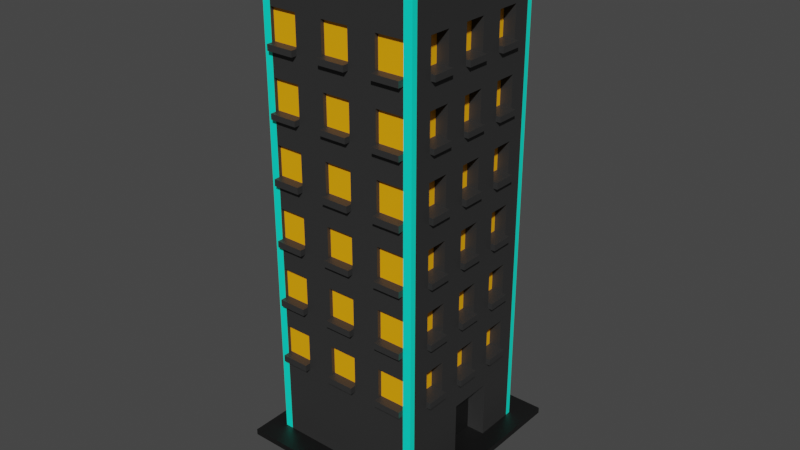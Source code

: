 # Source: building7.blend  (saved by Blender 2.83.19; exported with 4.5.12 LTS)
import bpy
from mathutils import Matrix  # noqa: F401  (used for matrix-valued properties, if any)

bpy.ops.wm.read_factory_settings(use_empty=True)
scene = bpy.context.scene
scene.name = 'Scene'

# ---- collections
col_collection = bpy.data.collections.new('Collection'); scene.collection.children.link(col_collection)

# ---- materials (node trees are filled in below, after node groups)
mat_material = bpy.data.materials.new('Material')
mat_material.use_transparent_shadow = False
mat_material_001 = bpy.data.materials.new('Material.001')
mat_material_001.use_transparent_shadow = False
mat_material_002 = bpy.data.materials.new('Material.002')
mat_material_002.use_transparent_shadow = False
mat_material_003 = bpy.data.materials.new('Material.003')
mat_material_003.use_transparent_shadow = False
mat_material_004 = bpy.data.materials.new('Material.004')
mat_material_004.use_transparent_shadow = False

# ---- material node trees
mat_material.use_nodes = True; mat_material.node_tree.nodes.clear()
_N = mat_material.node_tree.nodes; _L = mat_material.node_tree.links
n0 = _N.new('ShaderNodeBsdfPrincipled'); n0.name = 'Principled BSDF'; n0.location = (10, 300)
n0.distribution = 'GGX'
n0.subsurface_method = 'BURLEY'
n0.inputs[0].default_value = (0.0291, 0.0291, 0.0291, 1.0)
n0.inputs[3].default_value = 1.45
n0.inputs[27].default_value = (0.0, 0.0, 0.0, 1.0)
n0.inputs[28].default_value = 1.0
n1 = _N.new('ShaderNodeOutputMaterial'); n1.name = 'Material Output'; n1.location = (300, 300)
_L.new(n0.outputs[0], n1.inputs[0])
n1.is_active_output = True
mat_material_001.use_nodes = True; mat_material_001.node_tree.nodes.clear()
_N = mat_material_001.node_tree.nodes; _L = mat_material_001.node_tree.links
n0 = _N.new('ShaderNodeBsdfPrincipled'); n0.name = 'Principled BSDF'; n0.location = (10, 300)
n0.distribution = 'GGX'
n0.subsurface_method = 'BURLEY'
n0.inputs[0].default_value = (0.0, 1.0, 0.746, 1.0)
n0.inputs[3].default_value = 1.45
n0.inputs[27].default_value = (0.0, 0.0, 0.0, 1.0)
n0.inputs[28].default_value = 1.0
n1 = _N.new('ShaderNodeOutputMaterial'); n1.name = 'Material Output'; n1.location = (300, 300)
_L.new(n0.outputs[0], n1.inputs[0])
n1.is_active_output = True
mat_material_002.use_nodes = True; mat_material_002.node_tree.nodes.clear()
_N = mat_material_002.node_tree.nodes; _L = mat_material_002.node_tree.links
n0 = _N.new('ShaderNodeBsdfPrincipled'); n0.name = 'Principled BSDF'; n0.location = (10, 300)
n0.distribution = 'GGX'
n0.subsurface_method = 'BURLEY'
n0.inputs[0].default_value = (1.0, 0.4143, 0.0, 1.0)
n0.inputs[3].default_value = 1.45
n0.inputs[27].default_value = (0.0, 0.0, 0.0, 1.0)
n0.inputs[28].default_value = 1.0
n1 = _N.new('ShaderNodeOutputMaterial'); n1.name = 'Material Output'; n1.location = (300, 300)
_L.new(n0.outputs[0], n1.inputs[0])
n1.is_active_output = True
mat_material_003.use_nodes = True; mat_material_003.node_tree.nodes.clear()
_N = mat_material_003.node_tree.nodes; _L = mat_material_003.node_tree.links
n0 = _N.new('ShaderNodeBsdfPrincipled'); n0.name = 'Principled BSDF'; n0.location = (10, 300)
n0.distribution = 'GGX'
n0.subsurface_method = 'BURLEY'
n0.inputs[0].default_value = (0.0, 0.0, 0.0, 1.0)
n0.inputs[3].default_value = 1.45
n0.inputs[13].default_value = 1.0
n0.inputs[27].default_value = (0.0, 0.0, 0.0, 1.0)
n0.inputs[28].default_value = 1.0
n1 = _N.new('ShaderNodeOutputMaterial'); n1.name = 'Material Output'; n1.location = (300, 300)
_L.new(n0.outputs[0], n1.inputs[0])
n1.is_active_output = True
mat_material_004.use_nodes = True; mat_material_004.node_tree.nodes.clear()
_N = mat_material_004.node_tree.nodes; _L = mat_material_004.node_tree.links
n0 = _N.new('ShaderNodeBsdfPrincipled'); n0.name = 'Principled BSDF'; n0.location = (10, 300)
n0.distribution = 'GGX'
n0.subsurface_method = 'BURLEY'
n0.inputs[0].default_value = (0.1523, 0.1523, 0.1523, 1.0)
n0.inputs[3].default_value = 1.45
n0.inputs[27].default_value = (0.0, 0.0, 0.0, 1.0)
n0.inputs[28].default_value = 1.0
n1 = _N.new('ShaderNodeOutputMaterial'); n1.name = 'Material Output'; n1.location = (300, 300)
_L.new(n0.outputs[0], n1.inputs[0])
n1.is_active_output = True

# ---- world
world_world = bpy.data.worlds.new('World'); scene.world = world_world
world_world.use_nodes = True; world_world.node_tree.nodes.clear()
_N = world_world.node_tree.nodes; _L = world_world.node_tree.links
n0 = _N.new('ShaderNodeOutputWorld'); n0.name = 'World Output'; n0.location = (300, 300)
n1 = _N.new('ShaderNodeBackground'); n1.name = 'Background'; n1.location = (10, 300)
n1.inputs[0].default_value = (0.05088, 0.05088, 0.05088, 1.0)
_L.new(n1.outputs[0], n0.inputs[0])
n0.is_active_output = True
world_world.color = (0.05088, 0.05088, 0.05088)
world_world.use_sun_shadow = False
world_world.sun_shadow_jitter_overblur = 0.0

# ---- meshes
me_cube_023 = bpy.data.meshes.new('Cube.023')
me_cube_023.from_pydata([(-1.218, -1.311, -1.011), (-1.218, 1.321, -1.011), (-1.218, -1.311, -0.9849), (1.243, -1.311, -1.011), (-0.3572, -0.391, -1.247), (-0.3572, 0.4006, -1.247), (0.383, -0.391, -1.247), (0.383, 0.4006, -1.247), (1.243, 1.321, -1.011), (1.243, 1.321, -0.9849), (-1.218, 1.321, -0.9849), (1.243, -1.311, -0.9849), (-1.0, -1.0, 1.0), (-1.0, 1.0, 1.0), (1.0, -1.0, 1.0), (1.0, 1.0, 1.0), (1.0, 0.7143, 1.0), (1.0, 0.4286, 1.0), (1.0, 0.1429, 1.0), (1.0, -0.1429, 1.0), (1.0, -0.4286, 1.0), (1.0, -0.7143, 1.0), (-1.0, -1.0, -0.8667), (-1.0, -1.0, -0.7333), (-1.0, -1.0, -0.6), (-1.0, -1.0, -0.4667), (-1.0, -1.0, -0.3333), (-1.0, -1.0, -0.2), (-1.0, -1.0, -0.06667), (-1.0, -1.0, 0.06667), (-1.0, -1.0, 0.2), (-1.0, -1.0, 0.3333), (-1.0, -1.0, 0.4667), (-1.0, -1.0, 0.6), (-1.0, -1.0, 0.7333), (-1.0, -1.0, 0.8667), (-1.0, 1.0, 0.8667), (-1.0, 1.0, 0.7333), (-1.0, 1.0, 0.6), (-1.0, 1.0, 0.4667), (-1.0, 1.0, 0.3333), (-1.0, 1.0, 0.2), (-1.0, 1.0, 0.06667), (-1.0, 1.0, -0.06667), (-1.0, 1.0, -0.2), (-1.0, 1.0, -0.3333), (-1.0, 1.0, -0.4667), (-1.0, 1.0, -0.6), (-1.0, 1.0, -0.7333), (-1.0, 1.0, -0.8667), (1.0, 1.0, 0.8667), (1.0, 1.0, 0.7333), (1.0, 1.0, 0.6), (1.0, 1.0, 0.4667), (1.0, 1.0, 0.3333), (1.0, 1.0, 0.2), (1.0, 1.0, 0.06667), (1.0, 1.0, -0.06667), (1.0, 1.0, -0.2), (1.0, 1.0, -0.3333), (1.0, 1.0, -0.4667), (1.0, 1.0, -0.6), (1.0, 1.0, -0.7333), (1.0, 1.0, -0.8667), (1.0, -1.0, 0.8667), (1.0, -1.0, 0.7333), (1.0, -1.0, 0.6), (1.0, -1.0, 0.4667), (1.0, -1.0, 0.3333), (1.0, -1.0, 0.2), (1.0, -1.0, 0.06667), (1.0, -1.0, -0.06667), (1.0, -1.0, -0.2), (1.0, -1.0, -0.3333), (1.0, -1.0, -0.4667), (1.0, -1.0, -0.6), (1.0, -1.0, -0.7333), (1.0, -1.0, -0.8667), (1.0, 0.7143, 0.8667), (1.0, 0.7143, 0.7333), (1.0, 0.7143, 0.6), (1.0, 0.7143, 0.4667), (1.0, 0.7143, 0.3333), (1.0, 0.7143, 0.2), (1.0, 0.7143, 0.06667), (1.0, 0.7143, -0.06667), (1.0, 0.7143, -0.2), (1.0, 0.7143, -0.3333), (1.0, 0.7143, -0.4667), (1.0, 0.7143, -0.6), (1.0, 0.7143, -0.7333), (1.0, 0.7143, -0.8667), (1.0, 0.4286, 0.8667), (1.0, 0.4286, 0.7333), (1.0, 0.4286, 0.6), (1.0, 0.4286, 0.4667), (1.0, 0.4286, 0.3333), (1.0, 0.4286, 0.2), (1.0, 0.4286, 0.06667), (1.0, 0.4286, -0.06667), (1.0, 0.4286, -0.2), (1.0, 0.4286, -0.3333), (1.0, 0.4286, -0.4667), (1.0, 0.4286, -0.6), (1.0, 0.4286, -0.7333), (1.0, 0.4286, -0.8667), (1.0, 0.1429, 0.8667), (1.0, 0.1429, 0.7333), (1.0, 0.1429, 0.6), (1.0, 0.1429, 0.4667), (1.0, 0.1429, 0.3333), (1.0, 0.1429, 0.2), (1.0, 0.1429, 0.06667), (1.0, 0.1429, -0.06667), (1.0, 0.1429, -0.2), (1.0, 0.1429, -0.3333), (1.0, 0.1429, -0.4667), (1.0, 0.1429, -0.6), (1.0, 0.1429, -0.7333), (1.0, -0.1429, 0.8667), (1.0, -0.1429, 0.7333), (1.0, -0.1429, 0.6), (1.0, -0.1429, 0.4667), (1.0, -0.1429, 0.3333), (1.0, -0.1429, 0.2), (1.0, -0.1429, 0.06667), (1.0, -0.1429, -0.06667), (1.0, -0.1429, -0.2), (1.0, -0.1429, -0.3333), (1.0, -0.1429, -0.4667), (1.0, -0.1429, -0.6), (1.0, -0.1429, -0.7333), (1.0, -0.1429, -0.8667), (1.0, -0.4286, 0.8667), (1.0, -0.4286, 0.7333), (1.0, -0.4286, 0.6), (1.0, -0.4286, 0.4667), (1.0, -0.4286, 0.3333), (1.0, -0.4286, 0.2), (1.0, -0.4286, 0.06667), (1.0, -0.4286, -0.06667), (1.0, -0.4286, -0.2), (1.0, -0.4286, -0.3333), (1.0, -0.4286, -0.4667), (1.0, -0.4286, -0.6), (1.0, -0.4286, -0.7333), (1.0, -0.4286, -0.8667), (1.0, -0.7143, 0.8667), (1.0, -0.7143, 0.7333), (1.0, -0.7143, 0.6), (1.0, -0.7143, 0.4667), (1.0, -0.7143, 0.3333), (1.0, -0.7143, 0.2), (1.0, -0.7143, 0.06667), (1.0, -0.7143, -0.06667), (1.0, -0.7143, -0.2), (1.0, -0.7143, -0.3333), (1.0, -0.7143, -0.4667), (1.0, -0.7143, -0.6), (1.0, -0.7143, -0.7333), (1.0, -0.7143, -0.8667), (-1.0, -1.0, 0.7077), (-1.0, 1.0, 0.7077), (1.0, 1.0, 0.7077), (1.0, -1.0, 0.7077), (1.0, 0.7143, 0.7077), (1.0, 0.4286, 0.7077), (1.0, 0.1429, 0.7077), (1.0, -0.1429, 0.7077), (1.0, -0.4286, 0.7077), (1.0, -0.7143, 0.7077), (-1.0, -1.0, 0.4427), (-1.0, 1.0, 0.4427), (1.0, 1.0, 0.4427), (1.0, -1.0, 0.4427), (1.0, 0.7143, 0.4427), (1.0, 0.4286, 0.4427), (1.0, 0.1429, 0.4427), (1.0, -0.1429, 0.4427), (1.0, -0.4286, 0.4427), (1.0, -0.7143, 0.4427), (-1.0, -1.0, 0.171), (-1.0, 1.0, 0.171), (1.0, 1.0, 0.171), (1.0, -1.0, 0.171), (1.0, 0.7143, 0.171), (1.0, 0.4286, 0.171), (1.0, 0.1429, 0.171), (1.0, -0.1429, 0.171), (1.0, -0.4286, 0.171), (1.0, -0.7143, 0.171), (-1.0, -1.0, -0.09394), (-1.0, 1.0, -0.09394), (1.0, 1.0, -0.09394), (1.0, -1.0, -0.09394), (1.0, 0.7143, -0.09394), (1.0, 0.4286, -0.09394), (1.0, 0.1429, -0.09394), (1.0, -0.1429, -0.09394), (1.0, -0.4286, -0.09394), (1.0, -0.7143, -0.09394), (-1.0, -1.0, -0.3619), (-1.0, 1.0, -0.3619), (1.0, 1.0, -0.3619), (1.0, -1.0, -0.3619), (1.0, 0.7143, -0.3619), (1.0, 0.4286, -0.3619), (1.0, 0.1429, -0.3619), (1.0, -0.1429, -0.3619), (1.0, -0.4286, -0.3619), (1.0, -0.7143, -0.3619), (-1.0, -1.0, -0.6286), (-1.0, 1.0, -0.6286), (1.0, 1.0, -0.6286), (1.0, -1.0, -0.6286), (1.0, 0.7143, -0.6286), (1.0, 0.4286, -0.6286), (1.0, 0.1429, -0.6286), (1.0, -0.1429, -0.6286), (1.0, -0.4286, -0.6286), (1.0, -0.7143, -0.6286), (0.8466, 0.7143, 0.8667), (0.8466, 0.7143, 0.7333), (0.8466, 0.7143, 0.6), (0.8466, 0.7143, 0.4667), (0.8466, 0.7143, 0.3333), (0.8466, 0.7143, 0.2), (0.8466, 0.7143, 0.06667), (0.8466, 0.7143, -0.06667), (0.8466, 0.7143, -0.2), (0.8466, 0.7143, -0.3333), (0.8466, 0.7143, -0.4667), (0.8466, 0.7143, -0.6), (0.8466, 0.4286, 0.8667), (0.8466, 0.4286, 0.7333), (0.8466, 0.4286, 0.6), (0.8466, 0.4286, 0.4667), (0.8466, 0.4286, 0.3333), (0.8466, 0.4286, 0.2), (0.8466, 0.4286, 0.06667), (0.8466, 0.4286, -0.06667), (0.8466, 0.4286, -0.2), (0.8466, 0.4286, -0.3333), (0.8466, 0.4286, -0.4667), (0.8466, 0.4286, -0.6), (0.8466, 0.1429, 0.8667), (0.8466, 0.1429, 0.7333), (0.8466, 0.1429, 0.6), (0.8466, 0.1429, 0.4667), (0.8466, 0.1429, 0.3333), (0.8466, 0.1429, 0.2), (0.8466, 0.1429, 0.06667), (0.8466, 0.1429, -0.06667), (0.8466, 0.1429, -0.2), (0.8466, 0.1429, -0.3333), (0.8466, 0.1429, -0.4667), (0.8466, 0.1429, -0.6), (0.8466, -0.1429, 0.8667), (0.8466, -0.1429, 0.7333), (0.8466, -0.1429, 0.6), (0.8466, -0.1429, 0.4667), (0.8466, -0.1429, 0.3333), (0.8466, -0.1429, 0.2), (0.8466, -0.1429, 0.06667), (0.8466, -0.1429, -0.06667), (0.8466, -0.1429, -0.2), (0.8466, -0.1429, -0.3333), (0.8466, -0.1429, -0.4667), (0.8466, -0.1429, -0.6), (0.8466, -0.4286, 0.8667), (0.8466, -0.4286, 0.7333), (0.8466, -0.4286, 0.6), (0.8466, -0.4286, 0.4667), (0.8466, -0.4286, 0.3333), (0.8466, -0.4286, 0.2), (0.8466, -0.4286, 0.06667), (0.8466, -0.4286, -0.06667), (0.8466, -0.4286, -0.2), (0.8466, -0.4286, -0.3333), (0.8466, -0.4286, -0.4667), (0.8466, -0.4286, -0.6), (0.8466, -0.7143, 0.8667), (0.8466, -0.7143, 0.7333), (0.8466, -0.7143, 0.6), (0.8466, -0.7143, 0.4667), (0.8466, -0.7143, 0.3333), (0.8466, -0.7143, 0.2), (0.8466, -0.7143, 0.06667), (0.8466, -0.7143, -0.06667), (0.8466, -0.7143, -0.2), (0.8466, -0.7143, -0.3333), (0.8466, -0.7143, -0.4667), (0.8466, -0.7143, -0.6), (1.059, -0.4286, -0.6), (1.059, -0.7143, -0.6), (1.059, -0.4286, -0.3333), (1.059, -0.7143, -0.3333), (1.059, -0.4286, -0.06667), (1.059, -0.7143, -0.06667), (1.059, -0.4286, 0.2), (1.059, -0.7143, 0.2), (1.059, -0.4286, 0.4667), (1.059, -0.7143, 0.4667), (1.059, -0.4286, 0.7333), (1.059, -0.7143, 0.7333), (1.059, 0.1429, -0.6), (1.059, -0.1429, -0.6), (1.059, 0.1429, -0.3333), (1.059, -0.1429, -0.3333), (1.059, 0.1429, -0.06667), (1.059, -0.1429, -0.06667), (1.059, 0.1429, 0.2), (1.059, -0.1429, 0.2), (1.059, 0.1429, 0.4667), (1.059, -0.1429, 0.4667), (1.059, 0.1429, 0.7333), (1.059, -0.1429, 0.7333), (1.059, 0.7143, -0.6), (1.059, 0.4286, -0.6), (1.059, 0.7143, -0.3333), (1.059, 0.4286, -0.3333), (1.059, 0.7143, -0.06667), (1.059, 0.4286, -0.06667), (1.059, 0.7143, 0.2), (1.059, 0.4286, 0.2), (1.059, 0.7143, 0.4667), (1.059, 0.4286, 0.4667), (1.059, 0.7143, 0.7333), (1.059, 0.4286, 0.7333), (1.059, 0.7143, 0.7077), (1.059, 0.4286, 0.7077), (1.059, 0.1429, 0.7077), (1.059, -0.1429, 0.7077), (1.059, -0.4286, 0.7077), (1.059, -0.7143, 0.7077), (1.059, 0.7143, 0.4427), (1.059, 0.4286, 0.4427), (1.059, 0.1429, 0.4427), (1.059, -0.1429, 0.4427), (1.059, -0.4286, 0.4427), (1.059, -0.7143, 0.4427), (1.059, 0.7143, 0.171), (1.059, 0.4286, 0.171), (1.059, 0.1429, 0.171), (1.059, -0.1429, 0.171), (1.059, -0.4286, 0.171), (1.059, -0.7143, 0.171), (1.059, 0.7143, -0.09394), (1.059, 0.4286, -0.09394), (1.059, 0.1429, -0.09394), (1.059, -0.1429, -0.09394), (1.059, -0.4286, -0.09394), (1.059, -0.7143, -0.09394), (1.059, 0.7143, -0.3619), (1.059, 0.4286, -0.3619), (1.059, 0.1429, -0.3619), (1.059, -0.1429, -0.3619), (1.059, -0.4286, -0.3619), (1.059, -0.7143, -0.3619), (1.059, 0.7143, -0.6286), (1.059, 0.4286, -0.6286), (1.059, 0.1429, -0.6286), (1.059, -0.1429, -0.6286), (1.059, -0.4286, -0.6286), (1.059, -0.7143, -0.6286), (0.7637, 0.4286, -0.8667), (0.7637, -0.1429, -0.8667), (0.7637, 0.4286, -0.7333), (0.7637, 0.1429, -0.7333), (0.7637, -0.1429, -0.7333), (0.8924, -1.0, 1.0), (0.8924, 0.7143, 1.0), (0.8924, 0.4286, 1.0), (0.8924, 0.1429, 1.0), (0.8924, -0.1429, 1.0), (0.8924, -0.4286, 1.0), (0.8924, -0.7143, 1.0), (0.8924, -1.0, -0.8667), (0.8924, -1.0, -0.7333), (0.8924, -1.0, -0.6), (0.8924, -1.0, -0.4667), (0.8924, -1.0, -0.3333), (0.8924, -1.0, -0.2), (0.8924, -1.0, -0.06667), (0.8924, -1.0, 0.06667), (0.8924, -1.0, 0.2), (0.8924, -1.0, 0.3333), (0.8924, -1.0, 0.4667), (0.8924, -1.0, 0.6), (0.8924, -1.0, 0.7333), (0.8924, -1.0, 0.8667), (0.8924, -1.0, 0.7077), (0.8924, -1.0, 0.4427), (0.8924, -1.0, 0.171), (0.8924, -1.0, -0.09394), (0.8924, -1.0, -0.3619), (0.8924, -1.0, -0.6286), (-0.8992, -1.0, 1.0), (-0.8992, -1.0, -0.8667), (-0.8992, -1.0, -0.7333), (-0.8992, -1.0, -0.6), (-0.8992, -1.0, -0.4667), (-0.8992, -1.0, -0.3333), (-0.8992, -1.0, -0.2), (-0.8992, -1.0, -0.06667), (-0.8992, -1.0, 0.06667), (-0.8992, -1.0, 0.2), (-0.8992, -1.0, 0.3333), (-0.8992, -1.0, 0.4667), (-0.8992, -1.0, 0.6), (-0.8992, -1.0, 0.7333), (-0.8992, -1.0, 0.8667), (-0.8992, -1.0, 0.7077), (-0.8992, -1.0, 0.4427), (-0.8992, -1.0, 0.171), (-0.8992, -1.0, -0.09394), (-0.8992, -1.0, -0.3619), (-0.8992, -1.0, -0.6286), (-0.8992, 0.7143, 1.0), (-0.8992, 0.4286, 1.0), (-0.8992, 0.1429, 1.0), (-0.8992, -0.1429, 1.0), (-0.8992, -0.4286, 1.0), (-0.8992, -0.7143, 1.0), (1.0, -0.9284, 1.0), (1.0, -0.9284, -0.8667), (1.0, -0.9284, -0.7333), (1.0, -0.9284, -0.6), (1.0, -0.9284, -0.4667), (1.0, -0.9284, -0.3333), (1.0, -0.9284, -0.2), (1.0, -0.9284, -0.06667), (1.0, -0.9284, 0.06667), (1.0, -0.9284, 0.2), (1.0, -0.9284, 0.3333), (1.0, -0.9284, 0.4667), (1.0, -0.9284, 0.6), (1.0, -0.9284, 0.7333), (1.0, -0.9284, 0.8667), (1.0, -0.9284, 0.7077), (1.0, -0.9284, 0.4427), (1.0, -0.9284, 0.171), (1.0, -0.9284, -0.09394), (1.0, -0.9284, -0.3619), (1.0, -0.9284, -0.6286), (0.8924, -0.9284, 1.0), (-0.8992, -0.9284, 1.0), (1.0, 0.9307, 1.0), (1.0, 0.9307, -0.8667), (1.0, 0.9307, -0.7333), (1.0, 0.9307, -0.6), (1.0, 0.9307, -0.4667), (1.0, 0.9307, -0.3333), (1.0, 0.9307, -0.2), (1.0, 0.9307, -0.06667), (1.0, 0.9307, 0.06667), (1.0, 0.9307, 0.2), (1.0, 0.9307, 0.3333), (1.0, 0.9307, 0.4667), (1.0, 0.9307, 0.6), (1.0, 0.9307, 0.7333), (1.0, 0.9307, 0.8667), (1.0, 0.9307, 0.7077), (1.0, 0.9307, 0.4427), (1.0, 0.9307, 0.171), (1.0, 0.9307, -0.09394), (1.0, 0.9307, -0.3619), (1.0, 0.9307, -0.6286), (0.8924, 0.9307, 1.0), (-0.8992, 0.9307, 1.0), (-1.0, 0.9307, 1.045), (-1.0, 1.0, 1.045), (0.8924, 1.0, 1.045), (1.0, 1.0, 1.045), (1.0, -0.9284, 1.045), (1.0, -1.0, 1.045), (-0.8992, -1.0, 1.045), (-1.0, -1.0, 1.045), (-1.0, -0.9284, 1.045), (-1.0, -0.7143, 1.045), (-1.0, -0.4286, 1.045), (-1.0, -0.1429, 1.045), (-1.0, 0.1429, 1.045), (-1.0, 0.4286, 1.045), (-1.0, 0.7143, 1.045), (1.0, 0.9307, 1.045), (1.0, 0.7143, 1.045), (1.0, 0.4286, 1.045), (1.0, 0.1429, 1.045), (1.0, -0.1429, 1.045), (1.0, -0.4286, 1.045), (1.0, -0.7143, 1.045), (0.8924, 0.7143, 1.045), (0.8924, 0.4286, 1.045), (0.8924, 0.1429, 1.045), (0.8924, -0.1429, 1.045), (0.8924, -0.4286, 1.045), (0.8924, -0.7143, 1.045), (-0.8992, 1.0, 1.045), (0.8924, -1.0, 1.045), (0.8924, 0.9307, 1.045), (0.8924, -0.9284, 1.045), (-0.8992, 0.7143, 1.045), (-0.8992, 0.4286, 1.045), (-0.8992, 0.1429, 1.045), (-0.8992, -0.1429, 1.045), (-0.8992, -0.4286, 1.045), (-0.8992, -0.7143, 1.045), (-0.8992, 0.9307, 1.045), (-0.8992, -0.9284, 1.045), (-0.1826, 0.7143, 1.0), (-0.1826, 0.4286, 1.0), (-0.1826, 0.1429, 1.0), (0.1757, 0.1429, 1.0), (-0.1826, -0.1429, 1.0), (0.1757, -0.1429, 1.0), (0.1757, -0.4286, 1.0), (0.5341, -0.4286, 1.0), (-0.1826, -0.7143, 1.0), (0.1757, -0.7143, 1.0), (0.5341, -0.7143, 1.0), (0.5341, -1.0, 1.0), (0.1757, -1.0, 1.0), (-0.1826, -1.0, 1.0), (-0.5409, -1.0, 1.0), (0.5341, -1.0, -0.8667), (0.1757, -1.0, -0.8667), (-0.1826, -1.0, -0.8667), (-0.5409, -1.0, -0.8667), (0.5341, -1.0, -0.7333), (0.1757, -1.0, -0.7333), (-0.1826, -1.0, -0.7333), (-0.5409, -1.0, -0.7333), (0.5341, -1.0, -0.6), (0.1757, -1.0, -0.6), (-0.1826, -1.0, -0.6), (-0.5409, -1.0, -0.6), (0.5341, -1.0, -0.4667), (0.1757, -1.0, -0.4667), (-0.1826, -1.0, -0.4667), (-0.5409, -1.0, -0.4667), (0.5341, -1.0, -0.3333), (0.1757, -1.0, -0.3333), (-0.1826, -1.0, -0.3333), (-0.5409, -1.0, -0.3333), (0.5341, -1.0, -0.2), (0.1757, -1.0, -0.2), (-0.1826, -1.0, -0.2), (-0.5409, -1.0, -0.2), (0.5341, -1.0, -0.06667), (0.1757, -1.0, -0.06667), (-0.1826, -1.0, -0.06667), (-0.5409, -1.0, -0.06667), (0.5341, -1.0, 0.06667), (0.1757, -1.0, 0.06667), (-0.1826, -1.0, 0.06667), (-0.5409, -1.0, 0.06667), (0.5341, -1.0, 0.2), (0.1757, -1.0, 0.2), (-0.1826, -1.0, 0.2), (-0.5409, -1.0, 0.2), (0.5341, -1.0, 0.3333), (0.1757, -1.0, 0.3333), (-0.1826, -1.0, 0.3333), (-0.5409, -1.0, 0.3333), (0.5341, -1.0, 0.4667), (0.1757, -1.0, 0.4667), (-0.1826, -1.0, 0.4667), (-0.5409, -1.0, 0.4667), (0.5341, -1.0, 0.6), (0.1757, -1.0, 0.6), (-0.1826, -1.0, 0.6), (-0.5409, -1.0, 0.6), (0.5341, -1.0, 0.7333), (0.1757, -1.0, 0.7333), (-0.1826, -1.0, 0.7333), (-0.5409, -1.0, 0.7333), (0.5341, -1.0, 0.8667), (0.1757, -1.0, 0.8667), (-0.1826, -1.0, 0.8667), (-0.5409, -1.0, 0.8667), (0.5341, -1.0, 0.7077), (0.1757, -1.0, 0.7077), (-0.1826, -1.0, 0.7077), (-0.5409, -1.0, 0.7077), (0.5341, -1.0, 0.4427), (0.1757, -1.0, 0.4427), (-0.1826, -1.0, 0.4427), (-0.5409, -1.0, 0.4427), (0.5341, -1.0, 0.171), (0.1757, -1.0, 0.171), (-0.1826, -1.0, 0.171), (-0.5409, -1.0, 0.171), (0.5341, -1.0, -0.09394), (0.1757, -1.0, -0.09394), (-0.1826, -1.0, -0.09394), (-0.5409, -1.0, -0.09394), (0.5341, -1.0, -0.3619), (0.1757, -1.0, -0.3619), (-0.1826, -1.0, -0.3619), (-0.5409, -1.0, -0.3619), (0.5341, -1.0, -0.6286), (0.1757, -1.0, -0.6286), (-0.1826, -1.0, -0.6286), (-0.5409, -1.0, -0.6286), (-0.5409, -0.9284, 1.0), (-0.1826, -0.9284, 1.0), (0.1757, -0.9284, 1.0), (0.5341, -0.9284, 1.0), (-0.5409, 0.9307, 1.0), (-0.1826, 0.9307, 1.0), (0.1757, 0.9307, 1.0), (0.5341, 0.9307, 1.0), (-0.5409, 1.0, 1.045), (-0.1826, 1.0, 1.045), (0.1757, 1.0, 1.045), (0.5341, 1.0, 1.045), (0.5341, -1.0, 1.045), (0.1757, -1.0, 1.045), (-0.1826, -1.0, 1.045), (-0.5409, -1.0, 1.045), (-0.5409, -0.9284, 1.045), (-0.1826, -0.9284, 1.045), (0.1757, -0.9284, 1.045), (0.5341, -0.9284, 1.045), (-0.5409, 0.9307, 1.045), (-0.1826, 0.9307, 1.045), (0.1757, 0.9307, 1.045), (0.5341, 0.9307, 1.045), (0.8924, -0.9516, 0.8667), (0.8924, -0.9516, 0.7333), (0.8924, -0.9516, 0.6), (0.8924, -0.9516, 0.4667), (0.8924, -0.9516, 0.3333), (0.8924, -0.9516, 0.2), (0.8924, -0.9516, 0.06667), (0.8924, -0.9516, -0.06667), (0.8924, -0.9516, -0.2), (0.8924, -0.9516, -0.3333), (0.8924, -0.9516, -0.4667), (0.8924, -0.9516, -0.6), (-0.5409, -0.9516, -0.6), (-0.8992, -0.9516, -0.6), (-0.5409, -0.9516, -0.4667), (-0.8992, -0.9516, -0.4667), (-0.5409, -0.9516, -0.3333), (-0.8992, -0.9516, -0.3333), (-0.5409, -0.9516, -0.2), (-0.8992, -0.9516, -0.2), (-0.5409, -0.9516, -0.06667), (-0.8992, -0.9516, -0.06667), (-0.5409, -0.9516, 0.06667), (-0.8992, -0.9516, 0.06667), (-0.5409, -0.9516, 0.2), (-0.8992, -0.9516, 0.2), (-0.5409, -0.9516, 0.3333), (-0.8992, -0.9516, 0.3333), (-0.5409, -0.9516, 0.4667), (-0.8992, -0.9516, 0.4667), (-0.5409, -0.9516, 0.6), (-0.8992, -0.9516, 0.6), (-0.5409, -0.9516, 0.7333), (-0.8992, -0.9516, 0.7333), (-0.5409, -0.9516, 0.8667), (-0.8992, -0.9516, 0.8667), (0.5341, -0.9516, -0.6), (0.1757, -0.9516, -0.6), (-0.1826, -0.9516, -0.6), (0.5341, -0.9516, -0.4667), (0.1757, -0.9516, -0.4667), (-0.1826, -0.9516, -0.4667), (0.5341, -0.9516, -0.3333), (0.1757, -0.9516, -0.3333), (-0.1826, -0.9516, -0.3333), (0.5341, -0.9516, -0.2), (0.1757, -0.9516, -0.2), (-0.1826, -0.9516, -0.2), (0.5341, -0.9516, -0.06667), (0.1757, -0.9516, -0.06667), (-0.1826, -0.9516, -0.06667), (0.5341, -0.9516, 0.06667), (0.1757, -0.9516, 0.06667), (-0.1826, -0.9516, 0.06667), (0.5341, -0.9516, 0.2), (0.1757, -0.9516, 0.2), (-0.1826, -0.9516, 0.2), (0.5341, -0.9516, 0.3333), (0.1757, -0.9516, 0.3333), (-0.1826, -0.9516, 0.3333), (0.5341, -0.9516, 0.4667), (0.1757, -0.9516, 0.4667), (-0.1826, -0.9516, 0.4667), (0.5341, -0.9516, 0.6), (0.1757, -0.9516, 0.6), (-0.1826, -0.9516, 0.6), (0.5341, -0.9516, 0.7333), (0.1757, -0.9516, 0.7333), (-0.1826, -0.9516, 0.7333), (0.5341, -0.9516, 0.8667), (0.1757, -0.9516, 0.8667), (-0.1826, -0.9516, 0.8667), (0.8924, -1.074, 0.7333), (0.8924, -1.074, 0.7077), (0.8924, -1.074, 0.4667), (0.8924, -1.074, 0.4427), (0.8924, -1.074, 0.2), (0.8924, -1.074, 0.171), (0.8924, -1.074, -0.06667), (0.8924, -1.074, -0.09394), (0.8924, -1.074, -0.3333), (0.8924, -1.074, -0.3619), (0.8924, -1.074, -0.6), (0.8924, -1.074, -0.6286), (-0.5409, -1.074, -0.6), (-0.8992, -1.074, -0.6), (-0.5409, -1.074, -0.3333), (-0.8992, -1.074, -0.3333), (-0.5409, -1.074, -0.06667), (-0.8992, -1.074, -0.06667), (-0.5409, -1.074, 0.2), (-0.8992, -1.074, 0.2), (-0.5409, -1.074, 0.4667), (-0.8992, -1.074, 0.4667), (-0.5409, -1.074, 0.7333), (-0.8992, -1.074, 0.7333), (-0.5409, -1.074, 0.7077), (-0.8992, -1.074, 0.7077), (-0.5409, -1.074, 0.4427), (-0.8992, -1.074, 0.4427), (-0.5409, -1.074, 0.171), (-0.8992, -1.074, 0.171), (-0.5409, -1.074, -0.09394), (-0.8992, -1.074, -0.09394), (-0.5409, -1.074, -0.3619), (-0.8992, -1.074, -0.3619), (-0.5409, -1.074, -0.6286), (-0.8992, -1.074, -0.6286), (0.5341, -1.074, -0.6), (0.1757, -1.074, -0.6), (-0.1826, -1.074, -0.6), (0.5341, -1.074, -0.3333), (0.1757, -1.074, -0.3333), (-0.1826, -1.074, -0.3333), (0.5341, -1.074, -0.06667), (0.1757, -1.074, -0.06667), (-0.1826, -1.074, -0.06667), (0.5341, -1.074, 0.2), (0.1757, -1.074, 0.2), (-0.1826, -1.074, 0.2), (0.5341, -1.074, 0.4667), (0.1757, -1.074, 0.4667), (-0.1826, -1.074, 0.4667), (0.5341, -1.074, 0.7333), (0.1757, -1.074, 0.7333), (-0.1826, -1.074, 0.7333), (0.5341, -1.074, 0.7077), (0.1757, -1.074, 0.7077), (-0.1826, -1.074, 0.7077), (0.5341, -1.074, 0.4427), (0.1757, -1.074, 0.4427), (-0.1826, -1.074, 0.4427), (0.5341, -1.074, 0.171), (0.1757, -1.074, 0.171), (-0.1826, -1.074, 0.171), (0.5341, -1.074, -0.09394), (0.1757, -1.074, -0.09394), (-0.1826, -1.074, -0.09394), (0.5341, -1.074, -0.3619), (0.1757, -1.074, -0.3619), (-0.1826, -1.074, -0.3619), (0.5341, -1.074, -0.6286), (0.1757, -1.074, -0.6286), (-0.1826, -1.074, -0.6286), (-0.09738, 0.07492, 1.0), (0.09054, 0.07492, 1.0), (-0.09738, -0.07492, 1.0), (0.09054, -0.07492, 1.0), (-0.09738, 0.07492, 1.029), (0.09054, 0.07492, 1.029), (-0.09738, -0.07492, 1.029), (0.09054, -0.07492, 1.029), (-0.2288, 0.1797, 1.029), (0.2219, 0.1797, 1.029), (-0.2288, -0.1797, 1.029), (0.2219, -0.1797, 1.029), (-0.2288, 0.1797, 1.17), (0.2219, 0.1797, 1.17), (-0.2288, -0.1797, 1.17), (0.2219, -0.1797, 1.17), (0.3099, -0.5356, 1.0), (0.3999, -0.5356, 1.0), (0.3099, -0.6073, 1.0), (0.3999, -0.6073, 1.0), (0.3099, -0.5356, 1.02), (0.3999, -0.5356, 1.02), (0.3099, -0.6073, 1.02), (0.3999, -0.6073, 1.02), (0.2808, -0.5124, 1.02), (0.429, -0.5124, 1.02), (0.2808, -0.6305, 1.02), (0.429, -0.6305, 1.02), (0.2808, -0.5124, 1.116), (0.429, -0.5124, 1.116), (0.2808, -0.6305, 1.116), (0.429, -0.6305, 1.116), (1.0, 0.9307, -0.9849), (1.0, 1.0, -0.9849), (0.8924, 1.0, -0.9849), (0.5341, 1.0, -0.9849), (0.1757, 1.0, -0.9849), (-0.5409, 1.0, -0.9849), (-0.8992, 1.0, -0.9849), (1.0, 0.7143, -0.9849), (-0.1826, 1.0, -0.9849), (1.0, 0.4286, -0.9849), (0.7637, 0.1429, -0.9849), (0.7637, 0.4286, -0.9849), (0.7637, -0.1429, -0.9849), (1.0, -0.4286, -0.9849), (1.0, -0.1429, -0.9849), (1.0, -0.7143, -0.9849), (1.0, -1.0, -0.9849), (1.0, -0.9284, -0.9849), (-1.0, 1.0, -0.9849), (-1.0, 0.9307, -0.9849), (-1.0, 0.7143, -0.9849), (-1.0, 0.1429, -0.9849), (-1.0, 0.4286, -0.9849), (-1.0, -0.1429, -0.9849), (-1.0, -0.4286, -0.9849), (-1.0, -0.7143, -0.9849), (-1.0, -1.0, -0.9849), (-1.0, -0.9284, -0.9849), (0.8924, -1.0, -0.9849), (0.5341, -1.0, -0.9849), (0.1757, -1.0, -0.9849), (-0.1826, -1.0, -0.9849), (-0.5409, -1.0, -0.9849), (-0.8992, -1.0, -0.9849)], [], [(0, 1, 5, 4), (0, 2, 10, 1), (3, 11, 2, 0), (3, 0, 4, 6), (5, 7, 6, 4), (8, 3, 6, 7), (1, 8, 7, 5), (1, 10, 9, 8), (8, 9, 11, 3), (9, 806, 805, 812, 814, 816, 815, 817, 819, 818, 820, 822, 821, 833, 834, 835, 836, 837, 838, 831, 2, 11), (447, 15, 473, 485, 486, 487, 488, 489, 490, 491, 474, 475, 14, 424, 21, 20, 19, 18, 17, 16), (78, 16, 17, 92), (106, 18, 19, 119), (133, 20, 21, 147), (166, 165, 329, 330), (123, 124, 262, 261), (152, 190, 346, 300), (149, 150, 284, 283), (208, 207, 355, 356), (140, 276, 288, 154, 298, 297), (189, 138, 299, 345), (158, 294, 293, 144, 280, 292), (142, 278, 290, 156, 296, 295), (143, 157, 291, 279), (124, 188, 344, 312), (96, 97, 238, 237), (105, 104, 367, 365, 816, 814), (206, 205, 353, 354), (121, 122, 260, 259), (187, 111, 311, 343), (147, 148, 282, 281), (97, 186, 342, 324), (200, 199, 351, 352), (94, 95, 236, 235), (185, 83, 323, 341), (119, 120, 258, 257), (150, 180, 340, 302), (92, 93, 234, 233), (118, 131, 369, 368, 367, 104), (198, 197, 349, 350), (144, 143, 279, 280), (179, 136, 301, 339), (117, 116, 255, 256), (122, 178, 338, 314), (142, 141, 277, 278), (196, 195, 347, 348), (89, 88, 231, 232), (177, 109, 313, 337), (115, 114, 253, 254), (158, 220, 364, 294), (140, 139, 275, 276), (80, 165, 166, 94), (108, 167, 168, 121), (135, 169, 170, 149), (82, 175, 176, 96), (110, 177, 178, 123), (137, 179, 180, 151), (84, 185, 186, 98), (112, 187, 188, 125), (139, 189, 190, 153), (86, 195, 196, 100), (114, 197, 198, 127), (141, 199, 200, 155), (88, 205, 206, 102), (116, 207, 208, 129), (143, 209, 210, 157), (461, 447, 16, 78, 79, 165, 80, 81, 175, 82, 83, 185, 84, 85, 195, 86, 87, 205, 88, 89, 215, 90, 91, 812, 805, 448, 449, 467, 450, 451, 466, 452, 453, 465, 454, 455, 464, 456, 457, 463, 458, 459, 462, 460), (118, 217, 218, 131), (280, 279, 291, 292), (278, 277, 289, 290), (276, 275, 287, 288), (274, 273, 285, 286), (272, 271, 283, 284), (270, 269, 281, 282), (256, 255, 267, 268), (254, 253, 265, 266), (252, 251, 263, 264), (250, 249, 261, 262), (248, 247, 259, 260), (246, 245, 257, 258), (232, 231, 243, 244), (230, 229, 241, 242), (228, 227, 239, 240), (226, 225, 237, 238), (224, 223, 235, 236), (222, 221, 233, 234), (98, 99, 240, 239), (116, 129, 267, 255), (141, 155, 289, 277), (136, 272, 284, 150, 302, 301), (117, 256, 268, 130, 306, 305), (138, 274, 286, 152, 300, 299), (151, 152, 286, 285), (88, 102, 243, 231), (125, 126, 264, 263), (114, 127, 265, 253), (100, 101, 242, 241), (139, 153, 287, 275), (89, 232, 244, 103, 318, 317), (115, 254, 266, 128, 308, 307), (83, 226, 238, 97, 324, 323), (153, 154, 288, 287), (86, 100, 241, 229), (127, 128, 266, 265), (112, 125, 263, 251), (102, 103, 244, 243), (137, 151, 285, 273), (87, 230, 242, 101, 320, 319), (113, 252, 264, 126, 310, 309), (134, 270, 282, 148, 304, 303), (155, 156, 290, 289), (84, 98, 239, 227), (129, 130, 268, 267), (110, 123, 261, 249), (135, 149, 283, 271), (79, 78, 221, 222), (85, 228, 240, 99, 322, 321), (81, 224, 236, 95, 326, 325), (107, 246, 258, 120, 316, 315), (157, 158, 292, 291), (82, 96, 237, 225), (108, 121, 259, 247), (107, 106, 245, 246), (133, 147, 281, 269), (81, 80, 223, 224), (79, 222, 234, 93, 328, 327), (109, 248, 260, 122, 314, 313), (80, 94, 235, 223), (134, 133, 269, 270), (106, 119, 257, 245), (109, 108, 247, 248), (83, 82, 225, 226), (574, 696, 697, 575, 754, 753), (78, 92, 233, 221), (136, 135, 271, 272), (111, 110, 249, 250), (85, 84, 227, 228), (138, 137, 273, 274), (113, 112, 251, 252), (87, 86, 229, 230), (363, 293, 294, 364), (357, 295, 296, 358), (351, 297, 298, 352), (345, 299, 300, 346), (339, 301, 302, 340), (333, 303, 304, 334), (361, 305, 306, 362), (355, 307, 308, 356), (349, 309, 310, 350), (343, 311, 312, 344), (337, 313, 314, 338), (331, 315, 316, 332), (359, 317, 318, 360), (353, 319, 320, 354), (347, 321, 322, 348), (341, 323, 324, 342), (335, 325, 326, 336), (329, 327, 328, 330), (195, 85, 321, 347), (210, 209, 357, 358), (99, 196, 348, 322), (168, 167, 331, 332), (197, 113, 309, 349), (216, 215, 359, 360), (126, 198, 350, 310), (170, 169, 333, 334), (199, 140, 297, 351), (218, 217, 361, 362), (154, 200, 352, 298), (176, 175, 335, 336), (205, 87, 319, 353), (220, 219, 363, 364), (101, 206, 354, 320), (178, 177, 337, 338), (207, 115, 307, 355), (128, 208, 356, 308), (165, 79, 327, 329), (180, 179, 339, 340), (209, 142, 295, 357), (93, 166, 330, 328), (156, 210, 358, 296), (167, 107, 315, 331), (186, 185, 341, 342), (215, 89, 317, 359), (120, 168, 332, 316), (103, 216, 360, 318), (169, 134, 303, 333), (188, 187, 343, 344), (217, 117, 305, 361), (148, 170, 334, 304), (130, 218, 362, 306), (175, 81, 325, 335), (190, 189, 345, 346), (219, 144, 293, 363), (95, 176, 336, 326), (524, 397, 411, 580, 579, 578, 577, 390, 370, 521, 522, 523), (612, 468, 500, 628, 627, 626, 625, 508, 469, 609, 610, 611), (438, 424, 14, 64, 65, 164, 66, 67, 174, 68, 69, 184, 70, 71, 194, 72, 73, 204, 74, 75, 214, 76, 77, 821, 822, 425, 426, 444, 427, 428, 443, 429, 430, 442, 431, 432, 441, 433, 434, 440, 435, 436, 439, 437), (527, 531, 603, 535, 539, 599, 543, 547, 595, 551, 555, 591, 559, 563, 587, 567, 571, 583, 575, 579, 580, 576, 584, 572, 568, 588, 564, 560, 592, 556, 552, 596, 548, 544, 600, 540, 536, 604, 532, 528, 837, 836), (540, 600, 416, 401), (548, 596, 415, 403), (556, 592, 414, 405), (564, 588, 413, 407), (572, 584, 412, 409), (546, 547, 676, 675), (533, 601, 770, 737), (565, 749, 703, 387, 632, 689), (413, 588, 727, 728), (558, 562, 687, 684), (559, 591, 763, 748), (561, 557, 683, 686), (534, 666, 667, 535, 739, 738), (379, 380, 639, 640), (400, 417, 736, 714), (382, 545, 674, 637), (412, 584, 725, 726), (119, 19, 20, 133, 134, 169, 135, 136, 179, 137, 138, 189, 139, 140, 199, 141, 142, 209, 143, 144, 219, 145, 146, 818, 819, 132, 131, 218, 130, 129, 208, 128, 127, 198, 126, 125, 188, 124, 123, 178, 122, 121, 168, 120), (159, 220, 158, 157, 210, 156, 155, 200, 154, 153, 190, 152, 151, 180, 150, 149, 170, 148, 147, 21, 424, 438, 437, 439, 436, 435, 440, 434, 433, 441, 432, 431, 442, 430, 429, 443, 428, 427, 444, 426, 425, 822, 820, 160), (608, 445, 376, 375, 374, 373, 372, 371, 468, 612, 611, 610, 510, 511, 512, 513, 515, 516, 517, 520, 519, 518, 606, 607), (621, 509, 476, 620, 619, 618, 617, 499, 501, 624, 623, 622), (370, 14, 475, 499, 617, 618, 619, 620, 476, 477, 12, 397, 524, 523, 522, 521), (421, 420, 419, 418, 469, 508, 502, 503, 504, 505, 506, 507, 509, 446, 423, 422), (496, 497, 501, 499, 475, 474, 491, 490, 489, 488, 487, 486, 485, 500, 492, 493, 494, 495), (411, 397, 12, 35, 34, 161, 33, 32, 171, 31, 30, 181, 29, 28, 191, 27, 26, 201, 25, 24, 211, 23, 22, 831, 838, 398, 399, 417, 400, 401, 416, 402, 403, 415, 404, 405, 414, 406, 407, 413, 408, 409, 412, 410), (605, 446, 509, 621, 622, 623, 624, 501, 445, 608, 607, 606), (512, 514, 775, 773), (517, 516, 789, 790), (595, 594, 765, 766), (590, 558, 747, 762), (570, 571, 694, 693), (381, 382, 637, 638), (557, 589, 761, 746), (379, 640, 665, 533, 737, 711), (388, 569, 692, 631), (402, 416, 734, 716), (558, 684, 685, 559, 748, 747), (383, 384, 635, 636), (389, 630, 695, 573, 752, 701), (593, 394, 708, 764), (552, 556, 651, 649), (404, 415, 732, 718), (385, 634, 683, 557, 746, 705), (555, 551, 679, 682), (385, 386, 633, 634), (410, 724, 723, 576, 661, 662), (591, 590, 762, 763), (538, 539, 670, 669), (526, 530, 602, 603, 531, 527, 836, 835), (525, 529, 601, 533, 537, 597, 541, 545, 593, 549, 553, 589, 557, 561, 585, 565, 569, 581, 573, 577, 578, 574, 582, 570, 566, 586, 562, 558, 590, 554, 550, 594, 546, 542, 598, 538, 534, 602, 530, 526, 835, 834), (388, 391, 581, 569), (570, 582, 583, 571), (386, 392, 585, 561), (562, 586, 587, 563), (384, 393, 589, 553), (554, 590, 591, 555), (382, 394, 593, 545), (546, 594, 595, 547), (380, 395, 597, 537), (538, 598, 599, 539), (376, 445, 501, 497, 496, 495, 494, 493, 492, 500, 468, 371, 372, 373, 374, 375), (661, 663, 664, 662), (657, 659, 660, 658), (653, 655, 656, 654), (649, 651, 652, 650), (645, 647, 648, 646), (641, 643, 644, 642), (640, 639, 668, 665), (666, 669, 670, 667), (638, 637, 674, 671), (672, 675, 676, 673), (636, 635, 680, 677), (678, 681, 682, 679), (634, 633, 686, 683), (684, 687, 688, 685), (632, 631, 692, 689), (690, 693, 694, 691), (630, 629, 698, 695), (696, 699, 700, 697), (563, 559, 685, 688), (537, 533, 665, 668), (560, 564, 655, 653), (567, 751, 750, 566, 690, 691), (534, 538, 669, 666), (541, 740, 709, 381, 638, 671), (544, 645, 646, 402, 716, 715), (539, 535, 667, 670), (540, 401, 644, 643), (411, 410, 662, 664), (536, 540, 643, 641), (390, 577, 698, 629), (543, 742, 741, 542, 672, 673), (552, 649, 650, 404, 718, 717), (548, 403, 648, 647), (409, 408, 658, 660), (578, 579, 700, 699), (384, 553, 680, 635), (560, 653, 654, 406, 720, 719), (569, 565, 689, 692), (556, 405, 652, 651), (566, 570, 693, 690), (407, 406, 654, 656), (554, 555, 682, 681), (408, 722, 721, 568, 657, 658), (571, 567, 691, 694), (545, 541, 671, 674), (564, 407, 656, 655), (568, 572, 659, 657), (405, 404, 650, 652), (542, 546, 675, 672), (383, 636, 677, 549, 743, 707), (547, 543, 673, 676), (572, 409, 660, 659), (403, 402, 646, 648), (544, 548, 647, 645), (550, 678, 679, 551, 745, 744), (580, 411, 664, 663), (401, 400, 642, 644), (386, 561, 686, 633), (536, 641, 642, 400, 714, 713), (577, 573, 695, 698), (389, 390, 629, 630), (574, 578, 699, 696), (562, 563, 688, 687), (380, 537, 668, 639), (579, 575, 697, 700), (387, 388, 631, 632), (553, 549, 677, 680), (576, 580, 663, 661), (550, 554, 681, 678), (725, 723, 724, 726), (727, 721, 722, 728), (729, 719, 720, 730), (731, 717, 718, 732), (733, 715, 716, 734), (735, 713, 714, 736), (712, 711, 737, 770), (771, 738, 739, 772), (710, 709, 740, 767), (768, 741, 742, 769), (708, 707, 743, 764), (765, 744, 745, 766), (706, 705, 746, 761), (762, 747, 748, 763), (704, 703, 749, 758), (759, 750, 751, 760), (702, 701, 752, 755), (756, 753, 754, 757), (391, 389, 701, 702), (592, 560, 719, 729), (597, 395, 710, 767), (414, 592, 729, 730), (602, 534, 738, 771), (415, 596, 731, 732), (535, 603, 772, 739), (392, 387, 703, 704), (599, 598, 768, 769), (416, 600, 733, 734), (604, 536, 713, 735), (417, 604, 735, 736), (393, 385, 705, 706), (601, 396, 712, 770), (565, 585, 758, 749), (394, 383, 707, 708), (586, 566, 750, 759), (603, 602, 771, 772), (567, 587, 760, 751), (541, 597, 767, 740), (395, 381, 709, 710), (588, 568, 721, 727), (598, 542, 741, 768), (543, 599, 769, 742), (396, 379, 711, 712), (600, 544, 715, 733), (581, 391, 702, 755), (583, 582, 756, 757), (573, 581, 755, 752), (582, 574, 753, 756), (585, 392, 704, 758), (410, 412, 726, 724), (575, 583, 757, 754), (549, 593, 764, 743), (584, 576, 723, 725), (594, 550, 744, 765), (587, 586, 759, 760), (408, 413, 728, 722), (551, 595, 766, 745), (596, 552, 717, 731), (589, 393, 706, 761), (406, 414, 730, 720), (776, 774, 778, 780), (513, 512, 773, 774), (515, 513, 774, 776), (514, 515, 776, 775), (778, 777, 781, 782), (774, 773, 777, 778), (773, 775, 779, 777), (775, 776, 780, 779), (781, 783, 787, 785), (777, 779, 783, 781), (779, 780, 784, 783), (780, 778, 782, 784), (786, 785, 787, 788), (783, 784, 788, 787), (784, 782, 786, 788), (782, 781, 785, 786), (789, 791, 795, 793), (516, 519, 791, 789), (520, 517, 790, 792), (519, 520, 792, 791), (795, 796, 800, 799), (791, 792, 796, 795), (792, 790, 794, 796), (790, 789, 793, 794), (800, 798, 802, 804), (796, 794, 798, 800), (794, 793, 797, 798), (793, 795, 799, 797), (802, 801, 803, 804), (798, 797, 801, 802), (797, 799, 803, 801), (799, 800, 804, 803), (146, 145, 219, 220, 159, 160, 820, 818), (132, 819, 817, 366, 369, 131), (478, 477, 476, 509, 507, 506, 505, 504, 503, 502, 508, 625, 626, 627, 628, 500, 485, 473, 472, 616, 615, 614, 613, 498, 471, 470, 484, 483, 482, 481, 480, 479), (532, 604, 417, 399, 398, 838, 837, 528), (62, 213, 61, 60, 203, 59, 58, 193, 57, 56, 183, 55, 54, 173, 53, 52, 163, 51, 50, 15, 447, 461, 460, 462, 459, 458, 463, 457, 456, 464, 455, 454, 465, 453, 452, 466, 451, 450, 467, 449, 448, 805, 806, 63), (91, 90, 215, 216, 104, 105, 814, 812), (377, 378, 396, 601, 529, 525, 834, 833), (2, 831, 832, 830, 829, 828, 826, 827, 825, 824, 823, 811, 810, 813, 809, 808, 807, 806, 9, 10), (111, 250, 262, 124, 312, 311), (15, 50, 51, 163, 52, 53, 173, 54, 55, 183, 56, 57, 193, 58, 59, 203, 60, 61, 213, 62, 63, 806, 807, 808, 809, 813, 810, 811, 823, 49, 48, 212, 47, 46, 202, 45, 44, 192, 43, 42, 182, 41, 40, 172, 39, 38, 162, 37, 36, 13, 471, 498, 613, 614, 615, 616, 472, 473), (76, 214, 75, 74, 204, 73, 72, 194, 71, 70, 184, 69, 68, 174, 67, 66, 164, 65, 64, 14, 370, 390, 389, 391, 388, 387, 392, 386, 385, 393, 384, 383, 394, 382, 381, 395, 380, 379, 396, 378, 377, 833, 821, 77), (368, 369, 366, 817, 815, 816, 365, 367), (92, 17, 18, 106, 107, 167, 108, 109, 177, 110, 111, 187, 112, 113, 197, 114, 115, 207, 116, 117, 217, 118, 104, 216, 103, 102, 206, 101, 100, 196, 99, 98, 186, 97, 96, 176, 95, 94, 166, 93), (13, 36, 37, 162, 38, 39, 172, 40, 41, 182, 42, 43, 192, 44, 45, 202, 46, 47, 212, 48, 49, 823, 824, 825, 827, 826, 828, 829, 830, 832, 831, 22, 23, 211, 24, 25, 201, 26, 27, 191, 28, 29, 181, 30, 31, 171, 32, 33, 161, 34, 35, 12, 477, 478, 479, 480, 481, 482, 483, 484, 470, 471), (422, 423, 446, 605, 606, 518, 519, 516, 515, 514, 512, 511, 510, 610, 609, 469, 418, 419, 420, 421)])
me_cube_023.polygons.foreach_set('material_index', [3, 3, 3, 3, 3, 3, 3, 3, 3, 3, 1, 0, 0, 0, 0, 0, 0, 0, 0, 0, 0, 0, 0, 0, 0, 0, 0, 0, 0, 0, 0, 0, 0, 0, 0, 0, 0, 0, 0, 0, 0, 0, 0, 0, 0, 0, 0, 0, 0, 0, 0, 0, 0, 0, 0, 0, 0, 0, 0, 0, 0, 0, 0, 0, 0, 0, 0, 0, 2, 2, 2, 2, 2, 2, 2, 2, 2, 2, 2, 2, 2, 2, 2, 2, 2, 2, 0, 0, 0, 0, 0, 0, 0, 0, 0, 0, 0, 0, 0, 0, 0, 0, 0, 0, 0, 0, 0, 0, 0, 0, 0, 0, 0, 0, 0, 0, 0, 0, 0, 0, 0, 0, 0, 0, 0, 0, 0, 0, 0, 0, 0, 0, 0, 0, 0, 0, 0, 0, 0, 0, 0, 0, 0, 0, 0, 0, 0, 0, 0, 0, 0, 0, 0, 0, 0, 0, 0, 0, 0, 0, 0, 0, 0, 0, 0, 0, 0, 0, 0, 0, 0, 0, 0, 0, 0, 0, 0, 0, 0, 0, 0, 0, 0, 0, 0, 0, 0, 0, 0, 0, 0, 0, 0, 0, 0, 0, 1, 1, 0, 0, 0, 0, 0, 0, 0, 0, 0, 0, 0, 0, 0, 0, 0, 0, 0, 0, 0, 0, 0, 1, 1, 1, 1, 1, 1, 0, 0, 0, 0, 0, 0, 0, 0, 0, 0, 0, 0, 0, 0, 0, 0, 0, 0, 0, 0, 0, 0, 0, 0, 0, 0, 0, 0, 0, 0, 0, 0, 0, 0, 1, 2, 2, 2, 2, 2, 2, 2, 2, 2, 2, 2, 2, 2, 2, 2, 2, 2, 2, 0, 0, 0, 0, 0, 0, 0, 0, 0, 0, 0, 0, 0, 0, 0, 0, 0, 0, 0, 0, 0, 0, 0, 0, 0, 0, 0, 0, 0, 0, 0, 0, 0, 0, 0, 0, 0, 0, 0, 0, 0, 0, 0, 0, 0, 0, 0, 0, 0, 0, 0, 0, 0, 0, 0, 0, 0, 0, 0, 0, 0, 0, 0, 0, 0, 0, 0, 0, 0, 0, 0, 0, 0, 0, 0, 0, 0, 0, 0, 0, 0, 0, 0, 0, 0, 0, 0, 0, 0, 0, 0, 0, 0, 0, 0, 0, 0, 0, 0, 0, 0, 0, 0, 0, 0, 0, 0, 0, 0, 0, 0, 4, 0, 0, 0, 0, 4, 4, 4, 4, 0, 0, 0, 4, 4, 4, 4, 4, 0, 0, 0, 0, 4, 4, 4, 4, 0, 0, 0, 4, 4, 4, 4, 0, 0, 1, 0, 1, 0, 0, 3, 0, 1, 1, 3, 0, 1, 0])
_uv = me_cube_023.uv_layers.new(name='UVMap')
_uv.uv.foreach_set('vector', [0.375, 0.0, 0.375, 0.25, 0.375, 0.25, 0.375, 0.0, 0.375, 0.0, 0.625, 0.0, 0.625, 0.25, 0.375, 0.25, 0.375, 0.75, 0.625, 0.75, 0.625, 1.0, 0.375, 1.0, 0.375, 0.75, 0.375, 1.0, 0.375, 1.0, 0.375, 0.75, 0.125, 0.5, 0.375, 0.5, 0.375, 0.75, 0.125, 0.75, 0.375, 0.5, 0.375, 0.75, 0.375, 0.75, 0.375, 0.5, 0.375, 0.25, 0.375, 0.5, 0.375, 0.5, 0.375, 0.25, 0.375, 0.25, 0.625, 0.25, 0.625, 0.5, 0.375, 0.5, 0.375, 0.5, 0.625, 0.5, 0.625, 0.75, 0.375, 0.75, 0.625, 0.5, 0.6497, 0.5305, 0.6497, 0.537, 0.6497, 0.5576, 0.6497, 0.5847, 0.6737, 0.5847, 0.6737, 0.6119, 0.6737, 0.639, 0.6497, 0.639, 0.6497, 0.6662, 0.6497, 0.6933, 0.6497, 0.7136, 0.6497, 0.7204, 0.6607, 0.7204, 0.6971, 0.7204, 0.7335, 0.7204, 0.7699, 0.7204, 0.8063, 0.7204, 0.8427, 0.7204, 0.8529, 0.7204, 0.875, 0.75, 0.625, 0.75, 0.625, 0.5087, 0.625, 0.5, 0.625, 0.5, 0.625, 0.5087, 0.625, 0.5357, 0.625, 0.5714, 0.625, 0.6071, 0.625, 0.6429, 0.625, 0.6786, 0.625, 0.7143, 0.625, 0.7411, 0.625, 0.75, 0.625, 0.75, 0.625, 0.7411, 0.625, 0.7143, 0.625, 0.6786, 0.625, 0.6429, 0.625, 0.6071, 0.625, 0.5714, 0.625, 0.5357, 0.6083, 0.5357, 0.625, 0.5357, 0.625, 0.5714, 0.6083, 0.5714, 0.6083, 0.6071, 0.625, 0.6071, 0.625, 0.6429, 0.6083, 0.6429, 0.6083, 0.6786, 0.625, 0.6786, 0.625, 0.7143, 0.6083, 0.7143, 0.5885, 0.5714, 0.5885, 0.5357, 0.5885, 0.5357, 0.5885, 0.5714, 0.5417, 0.6429, 0.525, 0.6429, 0.525, 0.6429, 0.5417, 0.6429, 0.525, 0.7143, 0.5214, 0.7143, 0.5214, 0.7143, 0.525, 0.7143, 0.575, 0.7143, 0.5583, 0.7143, 0.5583, 0.7143, 0.575, 0.7143, 0.4548, 0.6429, 0.4548, 0.6071, 0.4548, 0.6071, 0.4548, 0.6429, 0.4917, 0.6786, 0.4917, 0.6786, 0.4917, 0.7143, 0.4917, 0.7143, 0.4917, 0.7143, 0.4917, 0.6786, 0.5214, 0.6786, 0.525, 0.6786, 0.525, 0.6786, 0.5214, 0.6786, 0.425, 0.7143, 0.425, 0.7143, 0.425, 0.6786, 0.425, 0.6786, 0.425, 0.6786, 0.425, 0.7143, 0.4583, 0.6786, 0.4583, 0.6786, 0.4583, 0.7143, 0.4583, 0.7143, 0.4583, 0.7143, 0.4583, 0.6786, 0.4417, 0.6786, 0.4417, 0.7143, 0.4417, 0.7143, 0.4417, 0.6786, 0.525, 0.6429, 0.5214, 0.6429, 0.5214, 0.6429, 0.525, 0.6429, 0.5417, 0.5714, 0.525, 0.5714, 0.525, 0.5714, 0.5417, 0.5714, 0.3917, 0.5714, 0.4083, 0.5714, 0.4083, 0.5714, 0.3917, 0.5714, 0.3769, 0.5714, 0.3769, 0.5714, 0.4548, 0.5714, 0.4548, 0.5357, 0.4548, 0.5357, 0.4548, 0.5714, 0.575, 0.6429, 0.5583, 0.6429, 0.5583, 0.6429, 0.575, 0.6429, 0.5214, 0.6071, 0.525, 0.6071, 0.525, 0.6071, 0.5214, 0.6071, 0.6083, 0.7143, 0.5917, 0.7143, 0.5917, 0.7143, 0.6083, 0.7143, 0.525, 0.5714, 0.5214, 0.5714, 0.5214, 0.5714, 0.525, 0.5714, 0.4883, 0.7143, 0.4883, 0.6786, 0.4883, 0.6786, 0.4883, 0.7143, 0.575, 0.5714, 0.5583, 0.5714, 0.5583, 0.5714, 0.575, 0.5714, 0.5214, 0.5357, 0.525, 0.5357, 0.525, 0.5357, 0.5214, 0.5357, 0.6083, 0.6429, 0.5917, 0.6429, 0.5917, 0.6429, 0.6083, 0.6429, 0.5583, 0.7143, 0.5553, 0.7143, 0.5553, 0.7143, 0.5583, 0.7143, 0.6083, 0.5714, 0.5917, 0.5714, 0.5917, 0.5714, 0.6083, 0.5714, 0.4083, 0.6071, 0.4083, 0.6429, 0.4083, 0.6429, 0.4083, 0.6071, 0.4083, 0.5714, 0.4083, 0.5714, 0.4883, 0.6429, 0.4883, 0.6071, 0.4883, 0.6071, 0.4883, 0.6429, 0.425, 0.6786, 0.4417, 0.6786, 0.4417, 0.6786, 0.425, 0.6786, 0.5553, 0.6786, 0.5583, 0.6786, 0.5583, 0.6786, 0.5553, 0.6786, 0.425, 0.6071, 0.4417, 0.6071, 0.4417, 0.6071, 0.425, 0.6071, 0.5583, 0.6429, 0.5553, 0.6429, 0.5553, 0.6429, 0.5583, 0.6429, 0.4583, 0.6786, 0.475, 0.6786, 0.475, 0.6786, 0.4583, 0.6786, 0.4883, 0.5714, 0.4883, 0.5357, 0.4883, 0.5357, 0.4883, 0.5714, 0.425, 0.5357, 0.4417, 0.5357, 0.4417, 0.5357, 0.425, 0.5357, 0.5553, 0.6071, 0.5583, 0.6071, 0.5583, 0.6071, 0.5553, 0.6071, 0.4583, 0.6071, 0.475, 0.6071, 0.475, 0.6071, 0.4583, 0.6071, 0.425, 0.7143, 0.4214, 0.7143, 0.4214, 0.7143, 0.425, 0.7143, 0.4917, 0.6786, 0.5083, 0.6786, 0.5083, 0.6786, 0.4917, 0.6786, 0.575, 0.5357, 0.5885, 0.5357, 0.5885, 0.5714, 0.575, 0.5714, 0.575, 0.6071, 0.5885, 0.6071, 0.5885, 0.6429, 0.575, 0.6429, 0.575, 0.6786, 0.5885, 0.6786, 0.5885, 0.7143, 0.575, 0.7143, 0.5417, 0.5357, 0.5553, 0.5357, 0.5553, 0.5714, 0.5417, 0.5714, 0.5417, 0.6071, 0.5553, 0.6071, 0.5553, 0.6429, 0.5417, 0.6429, 0.5417, 0.6786, 0.5553, 0.6786, 0.5553, 0.7143, 0.5417, 0.7143, 0.5083, 0.5357, 0.5214, 0.5357, 0.5214, 0.5714, 0.5083, 0.5714, 0.5083, 0.6071, 0.5214, 0.6071, 0.5214, 0.6429, 0.5083, 0.6429, 0.5083, 0.6786, 0.5214, 0.6786, 0.5214, 0.7143, 0.5083, 0.7143, 0.475, 0.5357, 0.4883, 0.5357, 0.4883, 0.5714, 0.475, 0.5714, 0.475, 0.6071, 0.4883, 0.6071, 0.4883, 0.6429, 0.475, 0.6429, 0.475, 0.6786, 0.4883, 0.6786, 0.4883, 0.7143, 0.475, 0.7143, 0.4417, 0.5357, 0.4548, 0.5357, 0.4548, 0.5714, 0.4417, 0.5714, 0.4417, 0.6071, 0.4548, 0.6071, 0.4548, 0.6429, 0.4417, 0.6429, 0.4417, 0.6786, 0.4548, 0.6786, 0.4548, 0.7143, 0.4417, 0.7143, 0.6083, 0.5087, 0.625, 0.5087, 0.625, 0.5357, 0.6083, 0.5357, 0.5917, 0.5357, 0.5885, 0.5357, 0.575, 0.5357, 0.5583, 0.5357, 0.5553, 0.5357, 0.5417, 0.5357, 0.525, 0.5357, 0.5214, 0.5357, 0.5083, 0.5357, 0.4917, 0.5357, 0.4883, 0.5357, 0.475, 0.5357, 0.4583, 0.5357, 0.4548, 0.5357, 0.4417, 0.5357, 0.425, 0.5357, 0.4214, 0.5357, 0.4083, 0.5357, 0.3917, 0.5357, 0.3769, 0.5357, 0.3769, 0.5087, 0.3917, 0.5087, 0.4083, 0.5087, 0.4214, 0.5087, 0.425, 0.5087, 0.4417, 0.5087, 0.4548, 0.5087, 0.4583, 0.5087, 0.475, 0.5087, 0.4883, 0.5087, 0.4917, 0.5087, 0.5083, 0.5087, 0.5214, 0.5087, 0.525, 0.5087, 0.5417, 0.5087, 0.5553, 0.5087, 0.5583, 0.5087, 0.575, 0.5087, 0.5885, 0.5087, 0.5917, 0.5087, 0.4083, 0.6071, 0.4214, 0.6071, 0.4214, 0.6429, 0.4083, 0.6429, 0.425, 0.6786, 0.4417, 0.6786, 0.4417, 0.7143, 0.425, 0.7143, 0.4583, 0.6786, 0.475, 0.6786, 0.475, 0.7143, 0.4583, 0.7143, 0.4917, 0.6786, 0.5083, 0.6786, 0.5083, 0.7143, 0.4917, 0.7143, 0.525, 0.6786, 0.5417, 0.6786, 0.5417, 0.7143, 0.525, 0.7143, 0.5583, 0.6786, 0.575, 0.6786, 0.575, 0.7143, 0.5583, 0.7143, 0.5917, 0.6786, 0.6083, 0.6786, 0.6083, 0.7143, 0.5917, 0.7143, 0.425, 0.6071, 0.4417, 0.6071, 0.4417, 0.6429, 0.425, 0.6429, 0.4583, 0.6071, 0.475, 0.6071, 0.475, 0.6429, 0.4583, 0.6429, 0.4917, 0.6071, 0.5083, 0.6071, 0.5083, 0.6429, 0.4917, 0.6429, 0.525, 0.6071, 0.5417, 0.6071, 0.5417, 0.6429, 0.525, 0.6429, 0.5583, 0.6071, 0.575, 0.6071, 0.575, 0.6429, 0.5583, 0.6429, 0.5917, 0.6071, 0.6083, 0.6071, 0.6083, 0.6429, 0.5917, 0.6429, 0.425, 0.5357, 0.4417, 0.5357, 0.4417, 0.5714, 0.425, 0.5714, 0.4583, 0.5357, 0.475, 0.5357, 0.475, 0.5714, 0.4583, 0.5714, 0.4917, 0.5357, 0.5083, 0.5357, 0.5083, 0.5714, 0.4917, 0.5714, 0.525, 0.5357, 0.5417, 0.5357, 0.5417, 0.5714, 0.525, 0.5714, 0.5583, 0.5357, 0.575, 0.5357, 0.575, 0.5714, 0.5583, 0.5714, 0.5917, 0.5357, 0.6083, 0.5357, 0.6083, 0.5714, 0.5917, 0.5714, 0.5083, 0.5714, 0.4917, 0.5714, 0.4917, 0.5714, 0.5083, 0.5714, 0.4417, 0.6071, 0.4417, 0.6429, 0.4417, 0.6429, 0.4417, 0.6071, 0.475, 0.6786, 0.475, 0.7143, 0.475, 0.7143, 0.475, 0.6786, 0.5583, 0.6786, 0.5583, 0.6786, 0.5583, 0.7143, 0.5583, 0.7143, 0.5583, 0.7143, 0.5583, 0.6786, 0.425, 0.6071, 0.425, 0.6071, 0.425, 0.6429, 0.425, 0.6429, 0.425, 0.6429, 0.425, 0.6071, 0.525, 0.6786, 0.525, 0.6786, 0.525, 0.7143, 0.525, 0.7143, 0.525, 0.7143, 0.525, 0.6786, 0.5417, 0.7143, 0.525, 0.7143, 0.525, 0.7143, 0.5417, 0.7143, 0.4417, 0.5357, 0.4417, 0.5714, 0.4417, 0.5714, 0.4417, 0.5357, 0.5083, 0.6429, 0.4917, 0.6429, 0.4917, 0.6429, 0.5083, 0.6429, 0.475, 0.6071, 0.475, 0.6429, 0.475, 0.6429, 0.475, 0.6071, 0.475, 0.5714, 0.4583, 0.5714, 0.4583, 0.5714, 0.475, 0.5714, 0.5083, 0.6786, 0.5083, 0.7143, 0.5083, 0.7143, 0.5083, 0.6786, 0.425, 0.5357, 0.425, 0.5357, 0.425, 0.5714, 0.425, 0.5714, 0.425, 0.5714, 0.425, 0.5357, 0.4583, 0.6071, 0.4583, 0.6071, 0.4583, 0.6429, 0.4583, 0.6429, 0.4583, 0.6429, 0.4583, 0.6071, 0.525, 0.5357, 0.525, 0.5357, 0.525, 0.5714, 0.525, 0.5714, 0.525, 0.5714, 0.525, 0.5357, 0.5083, 0.7143, 0.4917, 0.7143, 0.4917, 0.7143, 0.5083, 0.7143, 0.475, 0.5357, 0.475, 0.5714, 0.475, 0.5714, 0.475, 0.5357, 0.475, 0.6429, 0.4583, 0.6429, 0.4583, 0.6429, 0.475, 0.6429, 0.5083, 0.6071, 0.5083, 0.6429, 0.5083, 0.6429, 0.5083, 0.6071, 0.4417, 0.5714, 0.425, 0.5714, 0.425, 0.5714, 0.4417, 0.5714, 0.5417, 0.6786, 0.5417, 0.7143, 0.5417, 0.7143, 0.5417, 0.6786, 0.4583, 0.5357, 0.4583, 0.5357, 0.4583, 0.5714, 0.4583, 0.5714, 0.4583, 0.5714, 0.4583, 0.5357, 0.4917, 0.6071, 0.4917, 0.6071, 0.4917, 0.6429, 0.4917, 0.6429, 0.4917, 0.6429, 0.4917, 0.6071, 0.5917, 0.6786, 0.5917, 0.6786, 0.5917, 0.7143, 0.5917, 0.7143, 0.5917, 0.7143, 0.5917, 0.6786, 0.475, 0.7143, 0.4583, 0.7143, 0.4583, 0.7143, 0.475, 0.7143, 0.5083, 0.5357, 0.5083, 0.5714, 0.5083, 0.5714, 0.5083, 0.5357, 0.4417, 0.6429, 0.425, 0.6429, 0.425, 0.6429, 0.4417, 0.6429, 0.5417, 0.6071, 0.5417, 0.6429, 0.5417, 0.6429, 0.5417, 0.6071, 0.575, 0.6786, 0.575, 0.7143, 0.575, 0.7143, 0.575, 0.6786, 0.5917, 0.5357, 0.6083, 0.5357, 0.6083, 0.5357, 0.5917, 0.5357, 0.4917, 0.5357, 0.4917, 0.5357, 0.4917, 0.5714, 0.4917, 0.5714, 0.4917, 0.5714, 0.4917, 0.5357, 0.5583, 0.5357, 0.5583, 0.5357, 0.5583, 0.5714, 0.5583, 0.5714, 0.5583, 0.5714, 0.5583, 0.5357, 0.5917, 0.6071, 0.5917, 0.6071, 0.5917, 0.6429, 0.5917, 0.6429, 0.5917, 0.6429, 0.5917, 0.6071, 0.4417, 0.7143, 0.425, 0.7143, 0.425, 0.7143, 0.4417, 0.7143, 0.5417, 0.5357, 0.5417, 0.5714, 0.5417, 0.5714, 0.5417, 0.5357, 0.575, 0.6071, 0.575, 0.6429, 0.575, 0.6429, 0.575, 0.6071, 0.5917, 0.6071, 0.6083, 0.6071, 0.6083, 0.6071, 0.5917, 0.6071, 0.6083, 0.6786, 0.6083, 0.7143, 0.6083, 0.7143, 0.6083, 0.6786, 0.5583, 0.5357, 0.575, 0.5357, 0.575, 0.5357, 0.5583, 0.5357, 0.5917, 0.5357, 0.5917, 0.5357, 0.5917, 0.5714, 0.5917, 0.5714, 0.5917, 0.5714, 0.5917, 0.5357, 0.5583, 0.6071, 0.5583, 0.6071, 0.5583, 0.6429, 0.5583, 0.6429, 0.5583, 0.6429, 0.5583, 0.6071, 0.575, 0.5357, 0.575, 0.5714, 0.575, 0.5714, 0.575, 0.5357, 0.5917, 0.6786, 0.6083, 0.6786, 0.6083, 0.6786, 0.5917, 0.6786, 0.6083, 0.6071, 0.6083, 0.6429, 0.6083, 0.6429, 0.6083, 0.6071, 0.5583, 0.6071, 0.575, 0.6071, 0.575, 0.6071, 0.5583, 0.6071, 0.525, 0.5357, 0.5417, 0.5357, 0.5417, 0.5357, 0.525, 0.5357, 0.5917, 0.853, 0.5917, 0.853, 0.5917, 0.8978, 0.5917, 0.8978, 0.5917, 0.8978, 0.5917, 0.853, 0.6083, 0.5357, 0.6083, 0.5714, 0.6083, 0.5714, 0.6083, 0.5357, 0.5583, 0.6786, 0.575, 0.6786, 0.575, 0.6786, 0.5583, 0.6786, 0.525, 0.6071, 0.5417, 0.6071, 0.5417, 0.6071, 0.525, 0.6071, 0.4917, 0.5357, 0.5083, 0.5357, 0.5083, 0.5357, 0.4917, 0.5357, 0.525, 0.6786, 0.5417, 0.6786, 0.5417, 0.6786, 0.525, 0.6786, 0.4917, 0.6071, 0.5083, 0.6071, 0.5083, 0.6071, 0.4917, 0.6071, 0.4583, 0.5357, 0.475, 0.5357, 0.475, 0.5357, 0.4583, 0.5357, 0.4214, 0.6786, 0.425, 0.6786, 0.425, 0.7143, 0.4214, 0.7143, 0.4548, 0.6786, 0.4583, 0.6786, 0.4583, 0.7143, 0.4548, 0.7143, 0.4883, 0.6786, 0.4917, 0.6786, 0.4917, 0.7143, 0.4883, 0.7143, 0.5214, 0.6786, 0.525, 0.6786, 0.525, 0.7143, 0.5214, 0.7143, 0.5553, 0.6786, 0.5583, 0.6786, 0.5583, 0.7143, 0.5553, 0.7143, 0.5885, 0.6786, 0.5917, 0.6786, 0.5917, 0.7143, 0.5885, 0.7143, 0.4214, 0.6071, 0.425, 0.6071, 0.425, 0.6429, 0.4214, 0.6429, 0.4548, 0.6071, 0.4583, 0.6071, 0.4583, 0.6429, 0.4548, 0.6429, 0.4883, 0.6071, 0.4917, 0.6071, 0.4917, 0.6429, 0.4883, 0.6429, 0.5214, 0.6071, 0.525, 0.6071, 0.525, 0.6429, 0.5214, 0.6429, 0.5553, 0.6071, 0.5583, 0.6071, 0.5583, 0.6429, 0.5553, 0.6429, 0.5885, 0.6071, 0.5917, 0.6071, 0.5917, 0.6429, 0.5885, 0.6429, 0.4214, 0.5357, 0.425, 0.5357, 0.425, 0.5714, 0.4214, 0.5714, 0.4548, 0.5357, 0.4583, 0.5357, 0.4583, 0.5714, 0.4548, 0.5714, 0.4883, 0.5357, 0.4917, 0.5357, 0.4917, 0.5714, 0.4883, 0.5714, 0.5214, 0.5357, 0.525, 0.5357, 0.525, 0.5714, 0.5214, 0.5714, 0.5553, 0.5357, 0.5583, 0.5357, 0.5583, 0.5714, 0.5553, 0.5714, 0.5885, 0.5357, 0.5917, 0.5357, 0.5917, 0.5714, 0.5885, 0.5714, 0.4883, 0.5357, 0.4917, 0.5357, 0.4917, 0.5357, 0.4883, 0.5357, 0.4548, 0.7143, 0.4548, 0.6786, 0.4548, 0.6786, 0.4548, 0.7143, 0.4917, 0.5714, 0.4883, 0.5714, 0.4883, 0.5714, 0.4917, 0.5714, 0.5885, 0.6429, 0.5885, 0.6071, 0.5885, 0.6071, 0.5885, 0.6429, 0.4883, 0.6071, 0.4917, 0.6071, 0.4917, 0.6071, 0.4883, 0.6071, 0.4214, 0.5714, 0.4214, 0.5357, 0.4214, 0.5357, 0.4214, 0.5714, 0.4917, 0.6429, 0.4883, 0.6429, 0.4883, 0.6429, 0.4917, 0.6429, 0.5885, 0.7143, 0.5885, 0.6786, 0.5885, 0.6786, 0.5885, 0.7143, 0.4883, 0.6786, 0.4917, 0.6786, 0.4917, 0.6786, 0.4883, 0.6786, 0.4214, 0.6429, 0.4214, 0.6071, 0.4214, 0.6071, 0.4214, 0.6429, 0.4917, 0.7143, 0.4883, 0.7143, 0.4883, 0.7143, 0.4917, 0.7143, 0.5553, 0.5714, 0.5553, 0.5357, 0.5553, 0.5357, 0.5553, 0.5714, 0.4548, 0.5357, 0.4583, 0.5357, 0.4583, 0.5357, 0.4548, 0.5357, 0.4214, 0.7143, 0.4214, 0.6786, 0.4214, 0.6786, 0.4214, 0.7143, 0.4583, 0.5714, 0.4548, 0.5714, 0.4548, 0.5714, 0.4583, 0.5714, 0.5553, 0.6429, 0.5553, 0.6071, 0.5553, 0.6071, 0.5553, 0.6429, 0.4548, 0.6071, 0.4583, 0.6071, 0.4583, 0.6071, 0.4548, 0.6071, 0.4583, 0.6429, 0.4548, 0.6429, 0.4548, 0.6429, 0.4583, 0.6429, 0.5885, 0.5357, 0.5917, 0.5357, 0.5917, 0.5357, 0.5885, 0.5357, 0.5553, 0.7143, 0.5553, 0.6786, 0.5553, 0.6786, 0.5553, 0.7143, 0.4548, 0.6786, 0.4583, 0.6786, 0.4583, 0.6786, 0.4548, 0.6786, 0.5917, 0.5714, 0.5885, 0.5714, 0.5885, 0.5714, 0.5917, 0.5714, 0.4583, 0.7143, 0.4548, 0.7143, 0.4548, 0.7143, 0.4583, 0.7143, 0.5885, 0.6071, 0.5917, 0.6071, 0.5917, 0.6071, 0.5885, 0.6071, 0.5214, 0.5714, 0.5214, 0.5357, 0.5214, 0.5357, 0.5214, 0.5714, 0.4214, 0.5357, 0.425, 0.5357, 0.425, 0.5357, 0.4214, 0.5357, 0.5917, 0.6429, 0.5885, 0.6429, 0.5885, 0.6429, 0.5917, 0.6429, 0.425, 0.5714, 0.4214, 0.5714, 0.4214, 0.5714, 0.425, 0.5714, 0.5885, 0.6786, 0.5917, 0.6786, 0.5917, 0.6786, 0.5885, 0.6786, 0.5214, 0.6429, 0.5214, 0.6071, 0.5214, 0.6071, 0.5214, 0.6429, 0.4214, 0.6071, 0.425, 0.6071, 0.425, 0.6071, 0.4214, 0.6071, 0.5917, 0.7143, 0.5885, 0.7143, 0.5885, 0.7143, 0.5917, 0.7143, 0.425, 0.6429, 0.4214, 0.6429, 0.4214, 0.6429, 0.425, 0.6429, 0.5553, 0.5357, 0.5583, 0.5357, 0.5583, 0.5357, 0.5553, 0.5357, 0.5214, 0.7143, 0.5214, 0.6786, 0.5214, 0.6786, 0.5214, 0.7143, 0.4214, 0.6786, 0.425, 0.6786, 0.425, 0.6786, 0.4214, 0.6786, 0.5583, 0.5714, 0.5553, 0.5714, 0.5553, 0.5714, 0.5583, 0.5714, 0.625, 0.9426, 0.625, 0.9874, 0.6083, 0.9874, 0.6083, 0.9426, 0.6083, 0.8978, 0.6083, 0.853, 0.6083, 0.8082, 0.6083, 0.7635, 0.625, 0.7635, 0.625, 0.8082, 0.625, 0.853, 0.625, 0.8978, 0.6832, 0.5087, 0.6385, 0.5087, 0.6385, 0.5087, 0.6832, 0.5087, 0.728, 0.5087, 0.7728, 0.5087, 0.8176, 0.5087, 0.8624, 0.5087, 0.8624, 0.5087, 0.8176, 0.5087, 0.7728, 0.5087, 0.728, 0.5087, 0.6083, 0.7411, 0.625, 0.7411, 0.625, 0.75, 0.6083, 0.75, 0.5917, 0.75, 0.5885, 0.75, 0.575, 0.75, 0.5583, 0.75, 0.5553, 0.75, 0.5417, 0.75, 0.525, 0.75, 0.5214, 0.75, 0.5083, 0.75, 0.4917, 0.75, 0.4883, 0.75, 0.475, 0.75, 0.4583, 0.75, 0.4548, 0.75, 0.4417, 0.75, 0.425, 0.75, 0.4214, 0.75, 0.4083, 0.75, 0.3917, 0.75, 0.3769, 0.75, 0.3769, 0.7411, 0.3917, 0.7411, 0.4083, 0.7411, 0.4214, 0.7411, 0.425, 0.7411, 0.4417, 0.7411, 0.4548, 0.7411, 0.4583, 0.7411, 0.475, 0.7411, 0.4883, 0.7411, 0.4917, 0.7411, 0.5083, 0.7411, 0.5214, 0.7411, 0.525, 0.7411, 0.5417, 0.7411, 0.5553, 0.7411, 0.5583, 0.7411, 0.575, 0.7411, 0.5885, 0.7411, 0.5917, 0.7411, 0.3917, 0.8978, 0.4083, 0.8978, 0.4214, 0.8978, 0.425, 0.8978, 0.4417, 0.8978, 0.4548, 0.8978, 0.4583, 0.8978, 0.475, 0.8978, 0.4883, 0.8978, 0.4917, 0.8978, 0.5083, 0.8978, 0.5214, 0.8978, 0.525, 0.8978, 0.5417, 0.8978, 0.5553, 0.8978, 0.5583, 0.8978, 0.575, 0.8978, 0.5885, 0.8978, 0.5917, 0.8978, 0.6083, 0.8978, 0.6083, 0.9426, 0.5917, 0.9426, 0.5885, 0.9426, 0.575, 0.9426, 0.5583, 0.9426, 0.5553, 0.9426, 0.5417, 0.9426, 0.525, 0.9426, 0.5214, 0.9426, 0.5083, 0.9426, 0.4917, 0.9426, 0.4883, 0.9426, 0.475, 0.9426, 0.4583, 0.9426, 0.4548, 0.9426, 0.4417, 0.9426, 0.425, 0.9426, 0.4214, 0.9426, 0.4083, 0.9426, 0.3917, 0.9426, 0.3769, 0.9426, 0.3769, 0.8978, 0.4417, 0.9426, 0.4548, 0.9426, 0.4548, 0.9874, 0.4417, 0.9874, 0.475, 0.9426, 0.4883, 0.9426, 0.4883, 0.9874, 0.475, 0.9874, 0.5083, 0.9426, 0.5214, 0.9426, 0.5214, 0.9874, 0.5083, 0.9874, 0.5417, 0.9426, 0.5553, 0.9426, 0.5553, 0.9874, 0.5417, 0.9874, 0.575, 0.9426, 0.5885, 0.9426, 0.5885, 0.9874, 0.575, 0.9874, 0.475, 0.853, 0.475, 0.8978, 0.475, 0.8978, 0.475, 0.853, 0.425, 0.8082, 0.4214, 0.8082, 0.4214, 0.8082, 0.425, 0.8082, 0.5583, 0.8082, 0.5583, 0.8082, 0.5583, 0.7635, 0.5583, 0.7635, 0.5583, 0.7635, 0.5583, 0.8082, 0.5553, 0.9874, 0.5553, 0.9426, 0.5553, 0.9426, 0.5553, 0.9874, 0.525, 0.853, 0.5417, 0.853, 0.5417, 0.853, 0.525, 0.853, 0.525, 0.8978, 0.5214, 0.8978, 0.5214, 0.8978, 0.525, 0.8978, 0.5417, 0.8082, 0.525, 0.8082, 0.525, 0.8082, 0.5417, 0.8082, 0.425, 0.853, 0.425, 0.853, 0.425, 0.8978, 0.425, 0.8978, 0.425, 0.8978, 0.425, 0.853, 0.425, 0.7635, 0.4417, 0.7635, 0.4417, 0.7635, 0.425, 0.7635, 0.425, 0.9874, 0.4214, 0.9874, 0.4214, 0.9874, 0.425, 0.9874, 0.475, 0.7635, 0.475, 0.8082, 0.475, 0.8082, 0.475, 0.7635, 0.5885, 0.9874, 0.5885, 0.9426, 0.5885, 0.9426, 0.5885, 0.9874, 0.6083, 0.6429, 0.625, 0.6429, 0.625, 0.6786, 0.6083, 0.6786, 0.5917, 0.6786, 0.5885, 0.6786, 0.575, 0.6786, 0.5583, 0.6786, 0.5553, 0.6786, 0.5417, 0.6786, 0.525, 0.6786, 0.5214, 0.6786, 0.5083, 0.6786, 0.4917, 0.6786, 0.4883, 0.6786, 0.475, 0.6786, 0.4583, 0.6786, 0.4548, 0.6786, 0.4417, 0.6786, 0.425, 0.6786, 0.4214, 0.6786, 0.4083, 0.6786, 0.3917, 0.6786, 0.3769, 0.6786, 0.3769, 0.6429, 0.3917, 0.6429, 0.4083, 0.6429, 0.4214, 0.6429, 0.425, 0.6429, 0.4417, 0.6429, 0.4548, 0.6429, 0.4583, 0.6429, 0.475, 0.6429, 0.4883, 0.6429, 0.4917, 0.6429, 0.5083, 0.6429, 0.5214, 0.6429, 0.525, 0.6429, 0.5417, 0.6429, 0.5553, 0.6429, 0.5583, 0.6429, 0.575, 0.6429, 0.5885, 0.6429, 0.5917, 0.6429, 0.4083, 0.7143, 0.4214, 0.7143, 0.425, 0.7143, 0.4417, 0.7143, 0.4548, 0.7143, 0.4583, 0.7143, 0.475, 0.7143, 0.4883, 0.7143, 0.4917, 0.7143, 0.5083, 0.7143, 0.5214, 0.7143, 0.525, 0.7143, 0.5417, 0.7143, 0.5553, 0.7143, 0.5583, 0.7143, 0.575, 0.7143, 0.5885, 0.7143, 0.5917, 0.7143, 0.6083, 0.7143, 0.625, 0.7143, 0.625, 0.7411, 0.6083, 0.7411, 0.5917, 0.7411, 0.5885, 0.7411, 0.575, 0.7411, 0.5583, 0.7411, 0.5553, 0.7411, 0.5417, 0.7411, 0.525, 0.7411, 0.5214, 0.7411, 0.5083, 0.7411, 0.4917, 0.7411, 0.4883, 0.7411, 0.475, 0.7411, 0.4583, 0.7411, 0.4548, 0.7411, 0.4417, 0.7411, 0.425, 0.7411, 0.4214, 0.7411, 0.4083, 0.7411, 0.3917, 0.7411, 0.3769, 0.7411, 0.3769, 0.7143, 0.3917, 0.7143, 0.6832, 0.7411, 0.6385, 0.7411, 0.6385, 0.7143, 0.6385, 0.6786, 0.6385, 0.6429, 0.6385, 0.6071, 0.6385, 0.5714, 0.6385, 0.5357, 0.6385, 0.5087, 0.6832, 0.5087, 0.728, 0.5087, 0.7728, 0.5087, 0.7728, 0.5357, 0.7728, 0.5714, 0.7728, 0.6071, 0.728, 0.6071, 0.728, 0.6429, 0.728, 0.6786, 0.6832, 0.6786, 0.6832, 0.7143, 0.728, 0.7143, 0.7728, 0.7143, 0.7728, 0.7411, 0.728, 0.7411, 0.8176, 0.7411, 0.8624, 0.7411, 0.8624, 0.75, 0.8176, 0.75, 0.7728, 0.75, 0.728, 0.75, 0.6832, 0.75, 0.6385, 0.75, 0.6385, 0.7411, 0.6832, 0.7411, 0.728, 0.7411, 0.7728, 0.7411, 0.625, 0.7635, 0.625, 0.75, 0.625, 0.75, 0.625, 0.7635, 0.625, 0.8082, 0.625, 0.853, 0.625, 0.8978, 0.625, 0.9426, 0.625, 0.9874, 0.625, 1.0, 0.625, 1.0, 0.625, 0.9874, 0.625, 0.9426, 0.625, 0.8978, 0.625, 0.853, 0.625, 0.8082, 0.8624, 0.6429, 0.8624, 0.6071, 0.8624, 0.5714, 0.8624, 0.5357, 0.8624, 0.5087, 0.8624, 0.5087, 0.8624, 0.5357, 0.8624, 0.5714, 0.8624, 0.6071, 0.8624, 0.6429, 0.8624, 0.6786, 0.8624, 0.7143, 0.8624, 0.7411, 0.8624, 0.7411, 0.8624, 0.7143, 0.8624, 0.6786, 0.6385, 0.6786, 0.6385, 0.7143, 0.6385, 0.7411, 0.6385, 0.75, 0.625, 0.75, 0.625, 0.7411, 0.625, 0.7143, 0.625, 0.6786, 0.625, 0.6429, 0.625, 0.6071, 0.625, 0.5714, 0.625, 0.5357, 0.625, 0.5087, 0.6385, 0.5087, 0.6385, 0.5357, 0.6385, 0.5714, 0.6385, 0.6071, 0.6385, 0.6429, 0.6083, 0.9874, 0.625, 0.9874, 0.625, 1.0, 0.6083, 1.0, 0.5917, 1.0, 0.5885, 1.0, 0.575, 1.0, 0.5583, 1.0, 0.5553, 1.0, 0.5417, 1.0, 0.525, 1.0, 0.5214, 1.0, 0.5083, 1.0, 0.4917, 1.0, 0.4883, 1.0, 0.475, 1.0, 0.4583, 1.0, 0.4548, 1.0, 0.4417, 1.0, 0.425, 1.0, 0.4214, 1.0, 0.4083, 1.0, 0.3917, 1.0, 0.3769, 1.0, 0.3769, 0.9874, 0.3917, 0.9874, 0.4083, 0.9874, 0.4214, 0.9874, 0.425, 0.9874, 0.4417, 0.9874, 0.4548, 0.9874, 0.4583, 0.9874, 0.475, 0.9874, 0.4883, 0.9874, 0.4917, 0.9874, 0.5083, 0.9874, 0.5214, 0.9874, 0.525, 0.9874, 0.5417, 0.9874, 0.5553, 0.9874, 0.5583, 0.9874, 0.575, 0.9874, 0.5885, 0.9874, 0.5917, 0.9874, 0.8176, 0.7411, 0.8624, 0.7411, 0.8624, 0.7411, 0.8176, 0.7411, 0.7728, 0.7411, 0.728, 0.7411, 0.6832, 0.7411, 0.6385, 0.7411, 0.6385, 0.7411, 0.6832, 0.7411, 0.728, 0.7411, 0.7728, 0.7411, 0.7728, 0.6071, 0.7728, 0.6429, 0.7728, 0.6429, 0.7728, 0.6071, 0.6832, 0.6786, 0.728, 0.6786, 0.728, 0.6786, 0.6832, 0.6786, 0.4883, 0.8978, 0.4883, 0.853, 0.4883, 0.853, 0.4883, 0.8978, 0.5214, 0.853, 0.525, 0.853, 0.525, 0.853, 0.5214, 0.853, 0.575, 0.853, 0.575, 0.8978, 0.575, 0.8978, 0.575, 0.853, 0.4583, 0.7635, 0.475, 0.7635, 0.475, 0.7635, 0.4583, 0.7635, 0.525, 0.8082, 0.5214, 0.8082, 0.5214, 0.8082, 0.525, 0.8082, 0.425, 0.7635, 0.425, 0.7635, 0.425, 0.8082, 0.425, 0.8082, 0.425, 0.8082, 0.425, 0.7635, 0.575, 0.7635, 0.575, 0.8082, 0.575, 0.8082, 0.575, 0.7635, 0.4583, 0.9874, 0.4548, 0.9874, 0.4548, 0.9874, 0.4583, 0.9874, 0.525, 0.853, 0.525, 0.853, 0.525, 0.8978, 0.525, 0.8978, 0.525, 0.8978, 0.525, 0.853, 0.4917, 0.7635, 0.5083, 0.7635, 0.5083, 0.7635, 0.4917, 0.7635, 0.5917, 0.7635, 0.5917, 0.7635, 0.5917, 0.8082, 0.5917, 0.8082, 0.5917, 0.8082, 0.5917, 0.7635, 0.4883, 0.8082, 0.4883, 0.7635, 0.4883, 0.7635, 0.4883, 0.8082, 0.4917, 0.9426, 0.5083, 0.9426, 0.5083, 0.9426, 0.4917, 0.9426, 0.4917, 0.9874, 0.4883, 0.9874, 0.4883, 0.9874, 0.4917, 0.9874, 0.525, 0.7635, 0.525, 0.7635, 0.525, 0.8082, 0.525, 0.8082, 0.525, 0.8082, 0.525, 0.7635, 0.5083, 0.8978, 0.4917, 0.8978, 0.4917, 0.8978, 0.5083, 0.8978, 0.525, 0.7635, 0.5417, 0.7635, 0.5417, 0.7635, 0.525, 0.7635, 0.5917, 0.9874, 0.5917, 0.9874, 0.5917, 0.9426, 0.5917, 0.9426, 0.5917, 0.9426, 0.5917, 0.9874, 0.5214, 0.8978, 0.5214, 0.853, 0.5214, 0.853, 0.5214, 0.8978, 0.4417, 0.853, 0.4417, 0.8978, 0.4417, 0.8978, 0.4417, 0.853, 0.3917, 0.853, 0.4083, 0.853, 0.4214, 0.853, 0.4214, 0.8978, 0.4083, 0.8978, 0.3917, 0.8978, 0.3769, 0.8978, 0.3769, 0.853, 0.3917, 0.8082, 0.4083, 0.8082, 0.4214, 0.8082, 0.425, 0.8082, 0.4417, 0.8082, 0.4548, 0.8082, 0.4583, 0.8082, 0.475, 0.8082, 0.4883, 0.8082, 0.4917, 0.8082, 0.5083, 0.8082, 0.5214, 0.8082, 0.525, 0.8082, 0.5417, 0.8082, 0.5553, 0.8082, 0.5583, 0.8082, 0.575, 0.8082, 0.5885, 0.8082, 0.5917, 0.8082, 0.6083, 0.8082, 0.6083, 0.853, 0.5917, 0.853, 0.5885, 0.853, 0.575, 0.853, 0.5583, 0.853, 0.5553, 0.853, 0.5417, 0.853, 0.525, 0.853, 0.5214, 0.853, 0.5083, 0.853, 0.4917, 0.853, 0.4883, 0.853, 0.475, 0.853, 0.4583, 0.853, 0.4548, 0.853, 0.4417, 0.853, 0.425, 0.853, 0.4214, 0.853, 0.4083, 0.853, 0.3917, 0.853, 0.3769, 0.853, 0.3769, 0.8082, 0.575, 0.7635, 0.5885, 0.7635, 0.5885, 0.8082, 0.575, 0.8082, 0.575, 0.853, 0.5885, 0.853, 0.5885, 0.8978, 0.575, 0.8978, 0.5417, 0.7635, 0.5553, 0.7635, 0.5553, 0.8082, 0.5417, 0.8082, 0.5417, 0.853, 0.5553, 0.853, 0.5553, 0.8978, 0.5417, 0.8978, 0.5083, 0.7635, 0.5214, 0.7635, 0.5214, 0.8082, 0.5083, 0.8082, 0.5083, 0.853, 0.5214, 0.853, 0.5214, 0.8978, 0.5083, 0.8978, 0.475, 0.7635, 0.4883, 0.7635, 0.4883, 0.8082, 0.475, 0.8082, 0.475, 0.853, 0.4883, 0.853, 0.4883, 0.8978, 0.475, 0.8978, 0.4417, 0.7635, 0.4548, 0.7635, 0.4548, 0.8082, 0.4417, 0.8082, 0.4417, 0.853, 0.4548, 0.853, 0.4548, 0.8978, 0.4417, 0.8978, 0.6385, 0.7143, 0.6385, 0.7411, 0.6385, 0.7411, 0.6385, 0.7143, 0.6385, 0.6786, 0.6385, 0.6429, 0.6385, 0.6071, 0.6385, 0.5714, 0.6385, 0.5357, 0.6385, 0.5087, 0.6385, 0.5087, 0.6385, 0.5357, 0.6385, 0.5714, 0.6385, 0.6071, 0.6385, 0.6429, 0.6385, 0.6786, 0.5917, 0.9426, 0.6083, 0.9426, 0.6083, 0.9874, 0.5917, 0.9874, 0.5583, 0.9426, 0.575, 0.9426, 0.575, 0.9874, 0.5583, 0.9874, 0.525, 0.9426, 0.5417, 0.9426, 0.5417, 0.9874, 0.525, 0.9874, 0.4917, 0.9426, 0.5083, 0.9426, 0.5083, 0.9874, 0.4917, 0.9874, 0.4583, 0.9426, 0.475, 0.9426, 0.475, 0.9874, 0.4583, 0.9874, 0.425, 0.9426, 0.4417, 0.9426, 0.4417, 0.9874, 0.425, 0.9874, 0.425, 0.7635, 0.4417, 0.7635, 0.4417, 0.8082, 0.425, 0.8082, 0.425, 0.853, 0.4417, 0.853, 0.4417, 0.8978, 0.425, 0.8978, 0.4583, 0.7635, 0.475, 0.7635, 0.475, 0.8082, 0.4583, 0.8082, 0.4583, 0.853, 0.475, 0.853, 0.475, 0.8978, 0.4583, 0.8978, 0.4917, 0.7635, 0.5083, 0.7635, 0.5083, 0.8082, 0.4917, 0.8082, 0.4917, 0.853, 0.5083, 0.853, 0.5083, 0.8978, 0.4917, 0.8978, 0.525, 0.7635, 0.5417, 0.7635, 0.5417, 0.8082, 0.525, 0.8082, 0.525, 0.853, 0.5417, 0.853, 0.5417, 0.8978, 0.525, 0.8978, 0.5583, 0.7635, 0.575, 0.7635, 0.575, 0.8082, 0.5583, 0.8082, 0.5583, 0.853, 0.575, 0.853, 0.575, 0.8978, 0.5583, 0.8978, 0.5917, 0.7635, 0.6083, 0.7635, 0.6083, 0.8082, 0.5917, 0.8082, 0.5917, 0.853, 0.6083, 0.853, 0.6083, 0.8978, 0.5917, 0.8978, 0.5417, 0.8978, 0.525, 0.8978, 0.525, 0.8978, 0.5417, 0.8978, 0.4417, 0.8082, 0.425, 0.8082, 0.425, 0.8082, 0.4417, 0.8082, 0.525, 0.9426, 0.5417, 0.9426, 0.5417, 0.9426, 0.525, 0.9426, 0.5583, 0.8978, 0.5583, 0.8978, 0.5583, 0.853, 0.5583, 0.853, 0.5583, 0.853, 0.5583, 0.8978, 0.425, 0.853, 0.4417, 0.853, 0.4417, 0.853, 0.425, 0.853, 0.4583, 0.8082, 0.4583, 0.8082, 0.4583, 0.7635, 0.4583, 0.7635, 0.4583, 0.7635, 0.4583, 0.8082, 0.4583, 0.9426, 0.4583, 0.9426, 0.4583, 0.9874, 0.4583, 0.9874, 0.4583, 0.9874, 0.4583, 0.9426, 0.4417, 0.8978, 0.425, 0.8978, 0.425, 0.8978, 0.4417, 0.8978, 0.4417, 0.9426, 0.4417, 0.9874, 0.4417, 0.9874, 0.4417, 0.9426, 0.6083, 0.9874, 0.5917, 0.9874, 0.5917, 0.9874, 0.6083, 0.9874, 0.425, 0.9426, 0.4417, 0.9426, 0.4417, 0.9426, 0.425, 0.9426, 0.6083, 0.7635, 0.6083, 0.8082, 0.6083, 0.8082, 0.6083, 0.7635, 0.4583, 0.8978, 0.4583, 0.8978, 0.4583, 0.853, 0.4583, 0.853, 0.4583, 0.853, 0.4583, 0.8978, 0.4917, 0.9426, 0.4917, 0.9426, 0.4917, 0.9874, 0.4917, 0.9874, 0.4917, 0.9874, 0.4917, 0.9426, 0.475, 0.9426, 0.475, 0.9874, 0.475, 0.9874, 0.475, 0.9426, 0.575, 0.9874, 0.5583, 0.9874, 0.5583, 0.9874, 0.575, 0.9874, 0.6083, 0.853, 0.6083, 0.8978, 0.6083, 0.8978, 0.6083, 0.853, 0.5083, 0.7635, 0.5083, 0.8082, 0.5083, 0.8082, 0.5083, 0.7635, 0.525, 0.9426, 0.525, 0.9426, 0.525, 0.9874, 0.525, 0.9874, 0.525, 0.9874, 0.525, 0.9426, 0.575, 0.8082, 0.5583, 0.8082, 0.5583, 0.8082, 0.575, 0.8082, 0.5083, 0.9426, 0.5083, 0.9874, 0.5083, 0.9874, 0.5083, 0.9426, 0.5583, 0.853, 0.575, 0.853, 0.575, 0.853, 0.5583, 0.853, 0.5417, 0.9874, 0.525, 0.9874, 0.525, 0.9874, 0.5417, 0.9874, 0.5083, 0.853, 0.5083, 0.8978, 0.5083, 0.8978, 0.5083, 0.853, 0.5583, 0.9874, 0.5583, 0.9874, 0.5583, 0.9426, 0.5583, 0.9426, 0.5583, 0.9426, 0.5583, 0.9874, 0.575, 0.8978, 0.5583, 0.8978, 0.5583, 0.8978, 0.575, 0.8978, 0.475, 0.8082, 0.4583, 0.8082, 0.4583, 0.8082, 0.475, 0.8082, 0.5417, 0.9426, 0.5417, 0.9874, 0.5417, 0.9874, 0.5417, 0.9426, 0.5583, 0.9426, 0.575, 0.9426, 0.575, 0.9426, 0.5583, 0.9426, 0.5083, 0.9874, 0.4917, 0.9874, 0.4917, 0.9874, 0.5083, 0.9874, 0.4583, 0.853, 0.475, 0.853, 0.475, 0.853, 0.4583, 0.853, 0.4917, 0.7635, 0.4917, 0.7635, 0.4917, 0.8082, 0.4917, 0.8082, 0.4917, 0.8082, 0.4917, 0.7635, 0.475, 0.8978, 0.4583, 0.8978, 0.4583, 0.8978, 0.475, 0.8978, 0.575, 0.9426, 0.575, 0.9874, 0.575, 0.9874, 0.575, 0.9426, 0.475, 0.9874, 0.4583, 0.9874, 0.4583, 0.9874, 0.475, 0.9874, 0.4583, 0.9426, 0.475, 0.9426, 0.475, 0.9426, 0.4583, 0.9426, 0.4917, 0.853, 0.4917, 0.853, 0.4917, 0.8978, 0.4917, 0.8978, 0.4917, 0.8978, 0.4917, 0.853, 0.6083, 0.9426, 0.6083, 0.9874, 0.6083, 0.9874, 0.6083, 0.9426, 0.4417, 0.9874, 0.425, 0.9874, 0.425, 0.9874, 0.4417, 0.9874, 0.5417, 0.7635, 0.5417, 0.8082, 0.5417, 0.8082, 0.5417, 0.7635, 0.425, 0.9426, 0.425, 0.9426, 0.425, 0.9874, 0.425, 0.9874, 0.425, 0.9874, 0.425, 0.9426, 0.6083, 0.8082, 0.5917, 0.8082, 0.5917, 0.8082, 0.6083, 0.8082, 0.5917, 0.7635, 0.6083, 0.7635, 0.6083, 0.7635, 0.5917, 0.7635, 0.5917, 0.853, 0.6083, 0.853, 0.6083, 0.853, 0.5917, 0.853, 0.5417, 0.853, 0.5417, 0.8978, 0.5417, 0.8978, 0.5417, 0.853, 0.4417, 0.7635, 0.4417, 0.8082, 0.4417, 0.8082, 0.4417, 0.7635, 0.6083, 0.8978, 0.5917, 0.8978, 0.5917, 0.8978, 0.6083, 0.8978, 0.5583, 0.7635, 0.575, 0.7635, 0.575, 0.7635, 0.5583, 0.7635, 0.5083, 0.8082, 0.4917, 0.8082, 0.4917, 0.8082, 0.5083, 0.8082, 0.5917, 0.9426, 0.6083, 0.9426, 0.6083, 0.9426, 0.5917, 0.9426, 0.4917, 0.853, 0.5083, 0.853, 0.5083, 0.853, 0.4917, 0.853, 0.5885, 0.9426, 0.5917, 0.9426, 0.5917, 0.9874, 0.5885, 0.9874, 0.5553, 0.9426, 0.5583, 0.9426, 0.5583, 0.9874, 0.5553, 0.9874, 0.5214, 0.9426, 0.525, 0.9426, 0.525, 0.9874, 0.5214, 0.9874, 0.4883, 0.9426, 0.4917, 0.9426, 0.4917, 0.9874, 0.4883, 0.9874, 0.4548, 0.9426, 0.4583, 0.9426, 0.4583, 0.9874, 0.4548, 0.9874, 0.4214, 0.9426, 0.425, 0.9426, 0.425, 0.9874, 0.4214, 0.9874, 0.4214, 0.7635, 0.425, 0.7635, 0.425, 0.8082, 0.4214, 0.8082, 0.4214, 0.853, 0.425, 0.853, 0.425, 0.8978, 0.4214, 0.8978, 0.4548, 0.7635, 0.4583, 0.7635, 0.4583, 0.8082, 0.4548, 0.8082, 0.4548, 0.853, 0.4583, 0.853, 0.4583, 0.8978, 0.4548, 0.8978, 0.4883, 0.7635, 0.4917, 0.7635, 0.4917, 0.8082, 0.4883, 0.8082, 0.4883, 0.853, 0.4917, 0.853, 0.4917, 0.8978, 0.4883, 0.8978, 0.5214, 0.7635, 0.525, 0.7635, 0.525, 0.8082, 0.5214, 0.8082, 0.5214, 0.853, 0.525, 0.853, 0.525, 0.8978, 0.5214, 0.8978, 0.5553, 0.7635, 0.5583, 0.7635, 0.5583, 0.8082, 0.5553, 0.8082, 0.5553, 0.853, 0.5583, 0.853, 0.5583, 0.8978, 0.5553, 0.8978, 0.5885, 0.7635, 0.5917, 0.7635, 0.5917, 0.8082, 0.5885, 0.8082, 0.5885, 0.853, 0.5917, 0.853, 0.5917, 0.8978, 0.5885, 0.8978, 0.5885, 0.7635, 0.5917, 0.7635, 0.5917, 0.7635, 0.5885, 0.7635, 0.5214, 0.9426, 0.525, 0.9426, 0.525, 0.9426, 0.5214, 0.9426, 0.4548, 0.8082, 0.4548, 0.7635, 0.4548, 0.7635, 0.4548, 0.8082, 0.5214, 0.9874, 0.5214, 0.9426, 0.5214, 0.9426, 0.5214, 0.9874, 0.4214, 0.853, 0.425, 0.853, 0.425, 0.853, 0.4214, 0.853, 0.4883, 0.9874, 0.4883, 0.9426, 0.4883, 0.9426, 0.4883, 0.9874, 0.425, 0.8978, 0.4214, 0.8978, 0.4214, 0.8978, 0.425, 0.8978, 0.5553, 0.7635, 0.5583, 0.7635, 0.5583, 0.7635, 0.5553, 0.7635, 0.4548, 0.8978, 0.4548, 0.853, 0.4548, 0.853, 0.4548, 0.8978, 0.4548, 0.9874, 0.4548, 0.9426, 0.4548, 0.9426, 0.4548, 0.9874, 0.4214, 0.9426, 0.425, 0.9426, 0.425, 0.9426, 0.4214, 0.9426, 0.4214, 0.9874, 0.4214, 0.9426, 0.4214, 0.9426, 0.4214, 0.9874, 0.5214, 0.7635, 0.525, 0.7635, 0.525, 0.7635, 0.5214, 0.7635, 0.4214, 0.8082, 0.4214, 0.7635, 0.4214, 0.7635, 0.4214, 0.8082, 0.5583, 0.8082, 0.5553, 0.8082, 0.5553, 0.8082, 0.5583, 0.8082, 0.4883, 0.7635, 0.4917, 0.7635, 0.4917, 0.7635, 0.4883, 0.7635, 0.5553, 0.853, 0.5583, 0.853, 0.5583, 0.853, 0.5553, 0.853, 0.4214, 0.8978, 0.4214, 0.853, 0.4214, 0.853, 0.4214, 0.8978, 0.5583, 0.8978, 0.5553, 0.8978, 0.5553, 0.8978, 0.5583, 0.8978, 0.4583, 0.8082, 0.4548, 0.8082, 0.4548, 0.8082, 0.4583, 0.8082, 0.4548, 0.7635, 0.4583, 0.7635, 0.4583, 0.7635, 0.4548, 0.7635, 0.5553, 0.9426, 0.5583, 0.9426, 0.5583, 0.9426, 0.5553, 0.9426, 0.4548, 0.853, 0.4583, 0.853, 0.4583, 0.853, 0.4548, 0.853, 0.4583, 0.8978, 0.4548, 0.8978, 0.4548, 0.8978, 0.4583, 0.8978, 0.4214, 0.7635, 0.425, 0.7635, 0.425, 0.7635, 0.4214, 0.7635, 0.4548, 0.9426, 0.4583, 0.9426, 0.4583, 0.9426, 0.4548, 0.9426, 0.5885, 0.8082, 0.5885, 0.7635, 0.5885, 0.7635, 0.5885, 0.8082, 0.5885, 0.8978, 0.5885, 0.853, 0.5885, 0.853, 0.5885, 0.8978, 0.5917, 0.8082, 0.5885, 0.8082, 0.5885, 0.8082, 0.5917, 0.8082, 0.5885, 0.853, 0.5917, 0.853, 0.5917, 0.853, 0.5885, 0.853, 0.5553, 0.8082, 0.5553, 0.7635, 0.5553, 0.7635, 0.5553, 0.8082, 0.5917, 0.9874, 0.5885, 0.9874, 0.5885, 0.9874, 0.5917, 0.9874, 0.5917, 0.8978, 0.5885, 0.8978, 0.5885, 0.8978, 0.5917, 0.8978, 0.4917, 0.8082, 0.4883, 0.8082, 0.4883, 0.8082, 0.4917, 0.8082, 0.5885, 0.9426, 0.5917, 0.9426, 0.5917, 0.9426, 0.5885, 0.9426, 0.4883, 0.853, 0.4917, 0.853, 0.4917, 0.853, 0.4883, 0.853, 0.5553, 0.8978, 0.5553, 0.853, 0.5553, 0.853, 0.5553, 0.8978, 0.5583, 0.9874, 0.5553, 0.9874, 0.5553, 0.9874, 0.5583, 0.9874, 0.4917, 0.8978, 0.4883, 0.8978, 0.4883, 0.8978, 0.4917, 0.8978, 0.4883, 0.9426, 0.4917, 0.9426, 0.4917, 0.9426, 0.4883, 0.9426, 0.5214, 0.8082, 0.5214, 0.7635, 0.5214, 0.7635, 0.5214, 0.8082, 0.525, 0.9874, 0.5214, 0.9874, 0.5214, 0.9874, 0.525, 0.9874, 0.728, 0.6429, 0.728, 0.6071, 0.728, 0.6071, 0.728, 0.6429, 0.728, 0.6071, 0.7728, 0.6071, 0.7728, 0.6071, 0.728, 0.6071, 0.728, 0.6429, 0.728, 0.6071, 0.728, 0.6071, 0.728, 0.6429, 0.7728, 0.6429, 0.728, 0.6429, 0.728, 0.6429, 0.7728, 0.6429, 0.728, 0.6071, 0.7728, 0.6071, 0.7728, 0.6071, 0.728, 0.6071, 0.728, 0.6071, 0.7728, 0.6071, 0.7728, 0.6071, 0.728, 0.6071, 0.7728, 0.6071, 0.7728, 0.6429, 0.7728, 0.6429, 0.7728, 0.6071, 0.7728, 0.6429, 0.728, 0.6429, 0.728, 0.6429, 0.7728, 0.6429, 0.7728, 0.6071, 0.7728, 0.6429, 0.7728, 0.6429, 0.7728, 0.6071, 0.7728, 0.6071, 0.7728, 0.6429, 0.7728, 0.6429, 0.7728, 0.6071, 0.7728, 0.6429, 0.728, 0.6429, 0.728, 0.6429, 0.7728, 0.6429, 0.728, 0.6429, 0.728, 0.6071, 0.728, 0.6071, 0.728, 0.6429, 0.728, 0.6071, 0.7728, 0.6071, 0.7728, 0.6429, 0.728, 0.6429, 0.7728, 0.6429, 0.728, 0.6429, 0.728, 0.6429, 0.7728, 0.6429, 0.728, 0.6429, 0.728, 0.6071, 0.728, 0.6071, 0.728, 0.6429, 0.728, 0.6071, 0.7728, 0.6071, 0.7728, 0.6071, 0.728, 0.6071, 0.728, 0.6786, 0.728, 0.7143, 0.728, 0.7143, 0.728, 0.6786, 0.728, 0.6786, 0.728, 0.7143, 0.728, 0.7143, 0.728, 0.6786, 0.6832, 0.7143, 0.6832, 0.6786, 0.6832, 0.6786, 0.6832, 0.7143, 0.728, 0.7143, 0.6832, 0.7143, 0.6832, 0.7143, 0.728, 0.7143, 0.728, 0.7143, 0.6832, 0.7143, 0.6832, 0.7143, 0.728, 0.7143, 0.728, 0.7143, 0.6832, 0.7143, 0.6832, 0.7143, 0.728, 0.7143, 0.6832, 0.7143, 0.6832, 0.6786, 0.6832, 0.6786, 0.6832, 0.7143, 0.6832, 0.6786, 0.728, 0.6786, 0.728, 0.6786, 0.6832, 0.6786, 0.6832, 0.7143, 0.6832, 0.6786, 0.6832, 0.6786, 0.6832, 0.7143, 0.6832, 0.7143, 0.6832, 0.6786, 0.6832, 0.6786, 0.6832, 0.7143, 0.6832, 0.6786, 0.728, 0.6786, 0.728, 0.6786, 0.6832, 0.6786, 0.728, 0.6786, 0.728, 0.7143, 0.728, 0.7143, 0.728, 0.6786, 0.6832, 0.6786, 0.728, 0.6786, 0.728, 0.7143, 0.6832, 0.7143, 0.6832, 0.6786, 0.728, 0.6786, 0.728, 0.6786, 0.6832, 0.6786, 0.728, 0.6786, 0.728, 0.7143, 0.728, 0.7143, 0.728, 0.6786, 0.728, 0.7143, 0.6832, 0.7143, 0.6832, 0.7143, 0.728, 0.7143, 0.3917, 0.6786, 0.4083, 0.6786, 0.4214, 0.6786, 0.4214, 0.7143, 0.4083, 0.7143, 0.3917, 0.7143, 0.3769, 0.7143, 0.3769, 0.6786, 0.3917, 0.6429, 0.3769, 0.6429, 0.3769, 0.6429, 0.3917, 0.6429, 0.4083, 0.6429, 0.4083, 0.6429, 0.875, 0.7411, 0.875, 0.75, 0.8624, 0.75, 0.8624, 0.7411, 0.8624, 0.7143, 0.8624, 0.6786, 0.8624, 0.6429, 0.8624, 0.6071, 0.8624, 0.5714, 0.8624, 0.5357, 0.8624, 0.5087, 0.8176, 0.5087, 0.7728, 0.5087, 0.728, 0.5087, 0.6832, 0.5087, 0.6385, 0.5087, 0.625, 0.5087, 0.625, 0.5, 0.6385, 0.5, 0.6832, 0.5, 0.728, 0.5, 0.7728, 0.5, 0.8176, 0.5, 0.8624, 0.5, 0.875, 0.5, 0.875, 0.5087, 0.875, 0.5357, 0.875, 0.5714, 0.875, 0.6071, 0.875, 0.6429, 0.875, 0.6786, 0.875, 0.7143, 0.4083, 0.9426, 0.4214, 0.9426, 0.4214, 0.9874, 0.4083, 0.9874, 0.3917, 0.9874, 0.3769, 0.9874, 0.3769, 0.9426, 0.3917, 0.9426, 0.4083, 0.5, 0.4214, 0.5, 0.425, 0.5, 0.4417, 0.5, 0.4548, 0.5, 0.4583, 0.5, 0.475, 0.5, 0.4883, 0.5, 0.4917, 0.5, 0.5083, 0.5, 0.5214, 0.5, 0.525, 0.5, 0.5417, 0.5, 0.5553, 0.5, 0.5583, 0.5, 0.575, 0.5, 0.5885, 0.5, 0.5917, 0.5, 0.6083, 0.5, 0.625, 0.5, 0.625, 0.5087, 0.6083, 0.5087, 0.5917, 0.5087, 0.5885, 0.5087, 0.575, 0.5087, 0.5583, 0.5087, 0.5553, 0.5087, 0.5417, 0.5087, 0.525, 0.5087, 0.5214, 0.5087, 0.5083, 0.5087, 0.4917, 0.5087, 0.4883, 0.5087, 0.475, 0.5087, 0.4583, 0.5087, 0.4548, 0.5087, 0.4417, 0.5087, 0.425, 0.5087, 0.4214, 0.5087, 0.4083, 0.5087, 0.3917, 0.5087, 0.3769, 0.5087, 0.3769, 0.5, 0.3917, 0.5, 0.3917, 0.5357, 0.4083, 0.5357, 0.4214, 0.5357, 0.4214, 0.5714, 0.4083, 0.5714, 0.3917, 0.5714, 0.3769, 0.5714, 0.3769, 0.5357, 0.3917, 0.7635, 0.4083, 0.7635, 0.4214, 0.7635, 0.4214, 0.8082, 0.4083, 0.8082, 0.3917, 0.8082, 0.3769, 0.8082, 0.3769, 0.7635, 0.875, 0.75, 0.8529, 0.7204, 0.8529, 0.7136, 0.8529, 0.6933, 0.8529, 0.6662, 0.8529, 0.639, 0.8529, 0.6119, 0.8529, 0.5847, 0.8529, 0.5576, 0.8529, 0.537, 0.8529, 0.5305, 0.8427, 0.5305, 0.8063, 0.5305, 0.7699, 0.5305, 0.7335, 0.5305, 0.6971, 0.5305, 0.6607, 0.5305, 0.6497, 0.5305, 0.625, 0.5, 0.875, 0.5, 0.525, 0.6071, 0.525, 0.6071, 0.525, 0.6429, 0.525, 0.6429, 0.525, 0.6429, 0.525, 0.6071, 0.625, 0.5, 0.6083, 0.5, 0.5917, 0.5, 0.5885, 0.5, 0.575, 0.5, 0.5583, 0.5, 0.5553, 0.5, 0.5417, 0.5, 0.525, 0.5, 0.5214, 0.5, 0.5083, 0.5, 0.4917, 0.5, 0.4883, 0.5, 0.475, 0.5, 0.4583, 0.5, 0.4548, 0.5, 0.4417, 0.5, 0.425, 0.5, 0.4214, 0.5, 0.4083, 0.5, 0.3917, 0.5, 0.3769, 0.5, 0.3769, 0.4865, 0.3769, 0.4418, 0.3769, 0.397, 0.3769, 0.3522, 0.3769, 0.3074, 0.3769, 0.2626, 0.3769, 0.25, 0.3917, 0.25, 0.4083, 0.25, 0.4214, 0.25, 0.425, 0.25, 0.4417, 0.25, 0.4548, 0.25, 0.4583, 0.25, 0.475, 0.25, 0.4883, 0.25, 0.4917, 0.25, 0.5083, 0.25, 0.5214, 0.25, 0.525, 0.25, 0.5417, 0.25, 0.5553, 0.25, 0.5583, 0.25, 0.575, 0.25, 0.5885, 0.25, 0.5917, 0.25, 0.6083, 0.25, 0.625, 0.25, 0.625, 0.25, 0.625, 0.2626, 0.625, 0.3074, 0.625, 0.3522, 0.625, 0.397, 0.625, 0.4418, 0.625, 0.4865, 0.625, 0.5, 0.4083, 0.75, 0.4214, 0.75, 0.425, 0.75, 0.4417, 0.75, 0.4548, 0.75, 0.4583, 0.75, 0.475, 0.75, 0.4883, 0.75, 0.4917, 0.75, 0.5083, 0.75, 0.5214, 0.75, 0.525, 0.75, 0.5417, 0.75, 0.5553, 0.75, 0.5583, 0.75, 0.575, 0.75, 0.5885, 0.75, 0.5917, 0.75, 0.6083, 0.75, 0.625, 0.75, 0.625, 0.7635, 0.6083, 0.7635, 0.5917, 0.7635, 0.5885, 0.7635, 0.575, 0.7635, 0.5583, 0.7635, 0.5553, 0.7635, 0.5417, 0.7635, 0.525, 0.7635, 0.5214, 0.7635, 0.5083, 0.7635, 0.4917, 0.7635, 0.4883, 0.7635, 0.475, 0.7635, 0.4583, 0.7635, 0.4548, 0.7635, 0.4417, 0.7635, 0.425, 0.7635, 0.4214, 0.7635, 0.4083, 0.7635, 0.3917, 0.7635, 0.3769, 0.7635, 0.3769, 0.75, 0.3917, 0.75, 0.4083, 0.6071, 0.4083, 0.6429, 0.3917, 0.6429, 0.3769, 0.6429, 0.3769, 0.6071, 0.3769, 0.5714, 0.3917, 0.5714, 0.4083, 0.5714, 0.6083, 0.5714, 0.625, 0.5714, 0.625, 0.6071, 0.6083, 0.6071, 0.5917, 0.6071, 0.5885, 0.6071, 0.575, 0.6071, 0.5583, 0.6071, 0.5553, 0.6071, 0.5417, 0.6071, 0.525, 0.6071, 0.5214, 0.6071, 0.5083, 0.6071, 0.4917, 0.6071, 0.4883, 0.6071, 0.475, 0.6071, 0.4583, 0.6071, 0.4548, 0.6071, 0.4417, 0.6071, 0.425, 0.6071, 0.4214, 0.6071, 0.4083, 0.6071, 0.4083, 0.5714, 0.4214, 0.5714, 0.425, 0.5714, 0.4417, 0.5714, 0.4548, 0.5714, 0.4583, 0.5714, 0.475, 0.5714, 0.4883, 0.5714, 0.4917, 0.5714, 0.5083, 0.5714, 0.5214, 0.5714, 0.525, 0.5714, 0.5417, 0.5714, 0.5553, 0.5714, 0.5583, 0.5714, 0.575, 0.5714, 0.5885, 0.5714, 0.5917, 0.5714, 0.625, 0.25, 0.6083, 0.25, 0.5917, 0.25, 0.5885, 0.25, 0.575, 0.25, 0.5583, 0.25, 0.5553, 0.25, 0.5417, 0.25, 0.525, 0.25, 0.5214, 0.25, 0.5083, 0.25, 0.4917, 0.25, 0.4883, 0.25, 0.475, 0.25, 0.4583, 0.25, 0.4548, 0.25, 0.4417, 0.25, 0.425, 0.25, 0.4214, 0.25, 0.4083, 0.25, 0.3917, 0.25, 0.3769, 0.25, 0.3769, 0.2413, 0.3769, 0.2143, 0.3769, 0.1786, 0.3769, 0.1429, 0.3769, 0.1071, 0.3769, 0.07143, 0.3769, 0.03571, 0.3769, 0.008949, 0.3769, 0.0, 0.3917, 0.0, 0.4083, 0.0, 0.4214, 0.0, 0.425, 0.0, 0.4417, 0.0, 0.4548, 0.0, 0.4583, 0.0, 0.475, 0.0, 0.4883, 0.0, 0.4917, 0.0, 0.5083, 0.0, 0.5214, 0.0, 0.525, 0.0, 0.5417, 0.0, 0.5553, 0.0, 0.5583, 0.0, 0.575, 0.0, 0.5885, 0.0, 0.5917, 0.0, 0.6083, 0.0, 0.625, 0.0, 0.625, 0.0, 0.625, 0.008949, 0.625, 0.03571, 0.625, 0.07143, 0.625, 0.1071, 0.625, 0.1429, 0.625, 0.1786, 0.625, 0.2143, 0.625, 0.2413, 0.625, 0.25, 0.8624, 0.6786, 0.8624, 0.7143, 0.8624, 0.7411, 0.8176, 0.7411, 0.7728, 0.7411, 0.7728, 0.7143, 0.728, 0.7143, 0.728, 0.6786, 0.728, 0.6429, 0.7728, 0.6429, 0.7728, 0.6071, 0.7728, 0.5714, 0.7728, 0.5357, 0.7728, 0.5087, 0.8176, 0.5087, 0.8624, 0.5087, 0.8624, 0.5357, 0.8624, 0.5714, 0.8624, 0.6071, 0.8624, 0.6429])
me_cube_023.materials.append(mat_material)
me_cube_023.materials.append(mat_material_001)
me_cube_023.materials.append(mat_material_002)
me_cube_023.materials.append(mat_material_003)
me_cube_023.materials.append(mat_material_004)
me_cube_023.use_remesh_fix_poles = True
me_cube_023.use_remesh_preserve_attributes = False
me_cube_023.use_mirror_vertex_groups = False
me_cube_023.update()

# ---- objects
ob_cube_009 = bpy.data.objects.new('Cube.009', me_cube_023)

# ---- transforms, parenting, visibility, modifiers, constraints
ob_cube_009.location = (0.0, 0.0, 50.16)
ob_cube_009.scale = (13.9, 13.9, 40.52)
ob_cube_009.lineart.crease_threshold = 0.0

# ---- collection membership
col_collection.objects.link(ob_cube_009)

# ---- scene / render settings (as saved in the file)
scene.frame_start = 1; scene.frame_end = 250; scene.frame_set(1)
scene.render.engine = 'BLENDER_EEVEE_NEXT'
scene.cycles.use_denoising = False
scene.cycles.samples = 128
scene.cycles.sampling_pattern = 'TABULATED_SOBOL'
scene.cycles.use_adaptive_sampling = False
scene.cycles.use_light_tree = False
scene.view_settings.view_transform = 'Filmic'
bpy.context.view_layer.update()

# ---- added for rendering (the .blend has no active camera and no usable light): camera, sun
cam_auto = bpy.data.cameras.new('AutoCamera')
cam_auto.lens = 50.0
cam_auto.sensor_width = 36.0
cam_auto.clip_end = 1785.96
ob_auto_camera = bpy.data.objects.new('AutoCamera', cam_auto)
scene.collection.objects.link(ob_auto_camera)
ob_auto_camera.location = (101.944, -122.051, 130.0)
ob_auto_camera.rotation_euler = (1.09748, -7.21219e-08, 0.694738)
scene.camera = ob_auto_camera
light_auto_sun = bpy.data.lights.new('AutoSun', 'SUN')
light_auto_sun.energy = 3.0
light_auto_sun.angle = 0.0523599
ob_auto_sun = bpy.data.objects.new('AutoSun', light_auto_sun)
scene.collection.objects.link(ob_auto_sun)
ob_auto_sun.rotation_euler = (0.872665, 0.174533, 0.523599)
bpy.context.view_layer.update()
